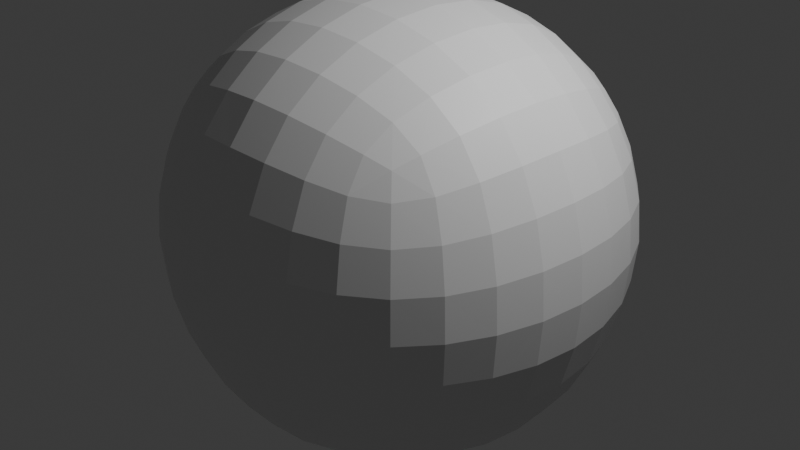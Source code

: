 # Source: collision2.blend  (saved by Blender 4.3.32; exported with 4.5.12 LTS)
import bpy
from mathutils import Matrix  # noqa: F401  (used for matrix-valued properties, if any)

bpy.ops.wm.read_factory_settings(use_empty=True)
scene = bpy.context.scene
scene.name = 'Scene'

# ---- collections
col_collection = bpy.data.collections.new('Collection'); scene.collection.children.link(col_collection)

# ---- materials (node trees are filled in below, after node groups)
mat_material = bpy.data.materials.new('Material')
mat_material.alpha_threshold = 0.0
mat_material.roughness = 0.5
mat_material.line_color = (0.0, 0.0, 0.0, 1.0)

# ---- material node trees
mat_material.use_nodes = True; mat_material.node_tree.nodes.clear()
_N = mat_material.node_tree.nodes; _L = mat_material.node_tree.links
n0 = _N.new('ShaderNodeOutputMaterial'); n0.name = 'Material Output'; n0.location = (300, 300)
n1 = _N.new('ShaderNodeBsdfPrincipled'); n1.name = 'Principled BSDF'; n1.location = (10, 300)
n1.inputs[3].default_value = 1.45
_L.new(n1.outputs[0], n0.inputs[0])
n0.is_active_output = True

# ---- world
world_world = bpy.data.worlds.new('World'); scene.world = world_world
world_world.use_nodes = True; world_world.node_tree.nodes.clear()
_N = world_world.node_tree.nodes; _L = world_world.node_tree.links
n0 = _N.new('ShaderNodeOutputWorld'); n0.name = 'World Output'; n0.location = (300, 300)
n1 = _N.new('ShaderNodeBackground'); n1.name = 'Background'; n1.location = (10, 300)
n1.inputs[0].default_value = (0.05088, 0.05088, 0.05088, 1.0)
_L.new(n1.outputs[0], n0.inputs[0])
n0.is_active_output = True
world_world.color = (0.05088, 0.05088, 0.05088)
world_world.sun_shadow_jitter_overblur = 0.0

# ---- cameras
cam_camera = bpy.data.cameras.new('Camera')
cam_camera.clip_end = 100.0
cam_camera.ortho_scale = 7.314

# ---- lights
light_light = bpy.data.lights.new('Light', 'POINT')
light_light.energy = 1000.0
light_light.shadow_soft_size = 0.1

# ---- meshes
me_cube = bpy.data.meshes.new('Cube')
me_cube.from_pydata([(0.5, 0.5, 0.5), (0.5, 0.5, -0.5), (0.5, -0.5, 0.5), (0.5, -0.5, -0.5), (-0.5, 0.5, 0.5), (-0.5, 0.5, -0.5), (-0.5, -0.5, 0.5), (-0.5, -0.5, -0.5), (-0.5351, 0.4188, -0.5351), (-0.5729, 0.2966, -0.5729), (-0.5996, 0.1534, -0.5996), (-0.6096, 9.989e-09, -0.6096), (-0.5996, -0.1534, -0.5996), (-0.5729, -0.2966, -0.5729), (-0.5351, -0.4188, -0.5351), (0.4188, 0.5351, -0.5351), (0.2966, 0.5729, -0.5729), (0.1534, 0.5996, -0.5996), (3.366e-09, 0.6096, -0.6096), (-0.1534, 0.5996, -0.5996), (-0.2966, 0.5729, -0.5729), (-0.4188, 0.5351, -0.5351), (0.5351, 0.5351, 0.4188), (0.5729, 0.5729, 0.2966), (0.5996, 0.5996, 0.1534), (0.6096, 0.6096, 3.366e-09), (0.5996, 0.5996, -0.1534), (0.5729, 0.5729, -0.2966), (0.5351, 0.5351, -0.4188), (-0.5351, -0.5351, -0.4188), (-0.5729, -0.5729, -0.2966), (-0.5996, -0.5996, -0.1534), (-0.6096, -0.6096, -1.187e-09), (-0.5996, -0.5996, 0.1534), (-0.5729, -0.5729, 0.2966), (-0.5351, -0.5351, 0.4188), (0.5351, -0.5351, 0.4188), (0.5729, -0.5729, 0.2966), (0.5996, -0.5996, 0.1534), (0.6096, -0.6096, 3.366e-09), (0.5996, -0.5996, -0.1534), (0.5729, -0.5729, -0.2966), (0.5351, -0.5351, -0.4188), (-0.5351, 0.5351, 0.4188), (-0.5729, 0.5729, 0.2966), (-0.5996, 0.5996, 0.1534), (-0.6096, 0.6096, -1.187e-09), (-0.5996, 0.5996, -0.1534), (-0.5729, 0.5729, -0.2966), (-0.5351, 0.5351, -0.4188), (0.4188, -0.5351, 0.5351), (0.2966, -0.5729, 0.5729), (0.1534, -0.5996, 0.5996), (3.153e-09, -0.6096, 0.6096), (-0.1534, -0.5996, 0.5996), (-0.2966, -0.5729, 0.5729), (-0.4188, -0.5351, 0.5351), (0.5351, 0.4188, 0.5351), (0.5729, 0.2966, 0.5729), (0.5996, 0.1534, 0.5996), (0.6096, 4.085e-09, 0.6096), (0.5996, -0.1534, 0.5996), (0.5729, -0.2966, 0.5729), (0.5351, -0.4188, 0.5351), (-0.4188, -0.5351, -0.5351), (-0.2966, -0.5729, -0.5729), (-0.1534, -0.5996, -0.5996), (-2.538e-09, -0.6096, -0.6096), (0.1534, -0.5996, -0.5996), (0.2966, -0.5729, -0.5729), (0.4188, -0.5351, -0.5351), (-0.5351, -0.4188, 0.5351), (-0.5729, -0.2966, 0.5729), (-0.5996, -0.1534, 0.5996), (-0.6096, 8.638e-09, 0.6096), (-0.5996, 0.1534, 0.5996), (-0.5729, 0.2966, 0.5729), (-0.5351, 0.4188, 0.5351), (-0.4188, 0.5351, 0.5351), (-0.2966, 0.5729, 0.5729), (-0.1534, 0.5996, 0.5996), (-3.469e-09, 0.6096, 0.6096), (0.1534, 0.5996, 0.5996), (0.2966, 0.5729, 0.5729), (0.4188, 0.5351, 0.5351), (0.5351, -0.4188, -0.5351), (0.5729, -0.2966, -0.5729), (0.5996, -0.1534, -0.5996), (0.6096, 7.81e-09, -0.6096), (0.5996, 0.1534, -0.5996), (0.5729, 0.2966, -0.5729), (0.5351, 0.4188, -0.5351), (0.4318, 0.4318, 0.6105), (0.303, 0.4553, 0.6641), (0.1561, 0.4744, 0.698), (4.54e-09, 0.482, 0.7099), (-0.1561, 0.4744, 0.698), (-0.303, 0.4553, 0.6641), (-0.4318, 0.4318, 0.6105), (0.4553, 0.303, 0.6641), (0.3162, 0.3162, 0.729), (0.1619, 0.3281, 0.7684), (6.518e-09, 0.3331, 0.7818), (-0.1619, 0.3281, 0.7684), (-0.3162, 0.3162, 0.729), (-0.4553, 0.303, 0.6641), (0.4744, 0.1561, 0.698), (0.3281, 0.1619, 0.7684), (0.1676, 0.1676, 0.8109), (-3.173e-10, 0.1701, 0.8251), (-0.1676, 0.1676, 0.8109), (-0.3281, 0.1619, 0.7684), (-0.4744, 0.1561, 0.698), (0.482, -8.731e-09, 0.7099), (0.3331, -4.658e-09, 0.7818), (0.1701, 3.434e-09, 0.8251), (-6.263e-09, 1.257e-08, 0.8395), (-0.1701, 7.165e-09, 0.8251), (-0.3331, 3.307e-09, 0.7818), (-0.482, 3.874e-09, 0.7099), (0.4744, -0.1561, 0.698), (0.3281, -0.1619, 0.7684), (0.1676, -0.1676, 0.8109), (-1.194e-08, -0.1701, 0.8251), (-0.1676, -0.1676, 0.8109), (-0.3281, -0.1619, 0.7684), (-0.4744, -0.1561, 0.698), (0.4553, -0.303, 0.6641), (0.3162, -0.3162, 0.729), (0.1619, -0.3281, 0.7684), (-1.263e-08, -0.3331, 0.7818), (-0.1619, -0.3281, 0.7684), (-0.3162, -0.3162, 0.729), (-0.4553, -0.303, 0.6641), (0.4318, -0.4318, 0.6105), (0.303, -0.4553, 0.6641), (0.1561, -0.4744, 0.698), (-4.612e-09, -0.482, 0.7099), (-0.1561, -0.4744, 0.698), (-0.303, -0.4553, 0.6641), (-0.4318, -0.4318, 0.6105), (0.4318, -0.6105, -0.4318), (0.4553, -0.6641, -0.303), (0.4744, -0.698, -0.1561), (0.482, -0.7099, -5.821e-09), (0.4744, -0.698, 0.1561), (0.4553, -0.6641, 0.303), (0.4318, -0.6105, 0.4318), (0.303, -0.6641, -0.4553), (0.3162, -0.729, -0.3162), (0.3281, -0.7684, -0.1619), (0.3331, -0.7818, -7.449e-09), (0.3281, -0.7684, 0.1619), (0.3162, -0.729, 0.3162), (0.303, -0.6641, 0.4553), (0.1561, -0.698, -0.4744), (0.1619, -0.7684, -0.3281), (0.1676, -0.8109, -0.1676), (0.1701, -0.8251, 2.138e-10), (0.1676, -0.8109, 0.1676), (0.1619, -0.7684, 0.3281), (0.1561, -0.698, 0.4744), (-8.149e-09, -0.7099, -0.482), (-9.315e-09, -0.7818, -0.3331), (7.263e-09, -0.8251, -0.1701), (1.34e-08, -0.8395, 5.436e-09), (1.332e-08, -0.8251, 0.1701), (1.159e-08, -0.7818, 0.3331), (8.065e-09, -0.7099, 0.482), (-0.1561, -0.698, -0.4744), (-0.1619, -0.7684, -0.3281), (-0.1676, -0.8109, -0.1676), (-0.1701, -0.8251, 7.736e-09), (-0.1676, -0.8109, 0.1676), (-0.1619, -0.7684, 0.3281), (-0.1561, -0.698, 0.4744), (-0.303, -0.6641, -0.4553), (-0.3162, -0.729, -0.3162), (-0.3281, -0.7684, -0.1619), (-0.3331, -0.7818, 6.937e-09), (-0.3281, -0.7684, 0.1619), (-0.3162, -0.729, 0.3162), (-0.303, -0.6641, 0.4553), (-0.4318, -0.6105, -0.4318), (-0.4553, -0.6641, -0.303), (-0.4744, -0.698, -0.1561), (-0.482, -0.7099, 1.365e-09), (-0.4744, -0.698, 0.1561), (-0.4553, -0.6641, 0.303), (-0.4318, -0.6105, 0.4318), (-0.6105, -0.4318, -0.4318), (-0.6641, -0.4553, -0.303), (-0.698, -0.4744, -0.1561), (-0.7099, -0.482, -8.265e-09), (-0.698, -0.4744, 0.1561), (-0.6641, -0.4553, 0.303), (-0.6105, -0.4318, 0.4318), (-0.6641, -0.303, -0.4553), (-0.729, -0.3162, -0.3162), (-0.7684, -0.3281, -0.1619), (-0.7818, -0.3331, -1.024e-08), (-0.7684, -0.3281, 0.1619), (-0.729, -0.3162, 0.3162), (-0.6641, -0.303, 0.4553), (-0.698, -0.1561, -0.4744), (-0.7684, -0.1619, -0.3281), (-0.8109, -0.1676, -0.1676), (-0.8251, -0.1701, -3.408e-09), (-0.8109, -0.1676, 0.1676), (-0.7684, -0.1619, 0.3281), (-0.698, -0.1561, 0.4744), (-0.7099, 2.305e-08, -0.482), (-0.7818, 2.422e-08, -0.3331), (-0.8251, 1.519e-08, -0.1701), (-0.8395, 9.782e-09, 6.263e-09), (-0.8251, 7.736e-09, 0.1701), (-0.7818, 4.182e-10, 0.3331), (-0.7099, 3.577e-09, 0.482), (-0.698, 0.1561, -0.4744), (-0.7684, 0.1619, -0.3281), (-0.8109, 0.1676, -0.1676), (-0.8251, 0.1701, 1.018e-08), (-0.8109, 0.1676, 0.1676), (-0.7684, 0.1619, 0.3281), (-0.698, 0.1561, 0.4744), (-0.6641, 0.303, -0.4553), (-0.729, 0.3162, -0.3162), (-0.7684, 0.3281, -0.1619), (-0.7818, 0.3331, 9.731e-09), (-0.7684, 0.3281, 0.1619), (-0.729, 0.3162, 0.3162), (-0.6641, 0.303, 0.4553), (-0.6105, 0.4318, -0.4318), (-0.6641, 0.4553, -0.303), (-0.698, 0.4744, -0.1561), (-0.7099, 0.482, 5.09e-09), (-0.698, 0.4744, 0.1561), (-0.6641, 0.4553, 0.303), (-0.6105, 0.4318, 0.4318), (-0.4318, 0.4318, -0.6105), (-0.303, 0.4553, -0.6641), (-0.1561, 0.4744, -0.698), (-6.053e-09, 0.482, -0.7099), (0.1561, 0.4744, -0.698), (0.303, 0.4553, -0.6641), (0.4318, 0.4318, -0.6105), (-0.4553, 0.303, -0.6641), (-0.3162, 0.3162, -0.729), (-0.1619, 0.3281, -0.7684), (-9.312e-09, 0.3331, -0.7818), (0.1619, 0.3281, -0.7684), (0.3162, 0.3162, -0.729), (0.4553, 0.303, -0.6641), (-0.4744, 0.1561, -0.698), (-0.3281, 0.1619, -0.7684), (-0.1676, 0.1676, -0.8109), (-5.141e-09, 0.1701, -0.8251), (0.1676, 0.1676, -0.8109), (0.3281, 0.1619, -0.7684), (0.4744, 0.1561, -0.698), (-0.482, -3.143e-09, -0.7099), (-0.3331, -1.211e-08, -0.7818), (-0.1701, -7.638e-09, -0.8251), (-1.523e-10, -1.503e-09, -0.8395), (0.1701, 2.147e-09, -0.8251), (0.3331, 7.86e-09, -0.7818), (0.482, 1.169e-08, -0.7099), (-0.4744, -0.1561, -0.698), (-0.3281, -0.1619, -0.7684), (-0.1676, -0.1676, -0.8109), (9.598e-09, -0.1701, -0.8251), (0.1676, -0.1676, -0.8109), (0.3281, -0.1619, -0.7684), (0.4744, -0.1561, -0.698), (-0.4553, -0.303, -0.6641), (-0.3162, -0.3162, -0.729), (-0.1619, -0.3281, -0.7684), (1.439e-08, -0.3331, -0.7818), (0.1619, -0.3281, -0.7684), (0.3162, -0.3162, -0.729), (0.4553, -0.303, -0.6641), (-0.4318, -0.4318, -0.6105), (-0.303, -0.4553, -0.6641), (-0.1561, -0.4744, -0.698), (8.803e-09, -0.482, -0.7099), (0.1561, -0.4744, -0.698), (0.303, -0.4553, -0.6641), (0.4318, -0.4318, -0.6105), (0.6105, 0.4318, -0.4318), (0.6641, 0.4553, -0.303), (0.698, 0.4744, -0.1561), (0.7099, 0.482, -6.053e-09), (0.698, 0.4744, 0.1561), (0.6641, 0.4553, 0.303), (0.6105, 0.4318, 0.4318), (0.6641, 0.303, -0.4553), (0.729, 0.3162, -0.3162), (0.7684, 0.3281, -0.1619), (0.7818, 0.3331, -9.312e-09), (0.7684, 0.3281, 0.1619), (0.729, 0.3162, 0.3162), (0.6641, 0.303, 0.4553), (0.698, 0.1561, -0.4744), (0.7684, 0.1619, -0.3281), (0.8109, 0.1676, -0.1676), (0.8251, 0.1701, -5.141e-09), (0.8109, 0.1676, 0.1676), (0.7684, 0.1619, 0.3281), (0.698, 0.1561, 0.4744), (0.7099, -8.731e-09, -0.482), (0.7818, -8.383e-09, -0.3331), (0.8251, 3.537e-09, -0.1701), (0.8395, 1.34e-08, -1.523e-10), (0.8251, 1.332e-08, 0.1701), (0.7818, 1.159e-08, 0.3331), (0.7099, 7.961e-09, 0.482), (0.698, -0.1561, -0.4744), (0.7684, -0.1619, -0.3281), (0.8109, -0.1676, -0.1676), (0.8251, -0.1701, 9.598e-09), (0.8109, -0.1676, 0.1676), (0.7684, -0.1619, 0.3281), (0.698, -0.1561, 0.4744), (0.6641, -0.303, -0.4553), (0.729, -0.3162, -0.3162), (0.7684, -0.3281, -0.1619), (0.7818, -0.3331, 1.439e-08), (0.7684, -0.3281, 0.1619), (0.729, -0.3162, 0.3162), (0.6641, -0.303, 0.4553), (0.6105, -0.4318, -0.4318), (0.6641, -0.4553, -0.303), (0.698, -0.4744, -0.1561), (0.7099, -0.482, 8.919e-09), (0.698, -0.4744, 0.1561), (0.6641, -0.4553, 0.303), (0.6105, -0.4318, 0.4318), (-0.4318, 0.6105, -0.4318), (-0.4553, 0.6641, -0.303), (-0.4744, 0.698, -0.1561), (-0.482, 0.7099, -8.265e-09), (-0.4744, 0.698, 0.1561), (-0.4553, 0.6641, 0.303), (-0.4318, 0.6105, 0.4318), (-0.303, 0.6641, -0.4553), (-0.3162, 0.729, -0.3162), (-0.3281, 0.7684, -0.1619), (-0.3331, 0.7818, -1.024e-08), (-0.3281, 0.7684, 0.1619), (-0.3162, 0.729, 0.3162), (-0.303, 0.6641, 0.4553), (-0.1561, 0.698, -0.4744), (-0.1619, 0.7684, -0.3281), (-0.1676, 0.8109, -0.1676), (-0.1701, 0.8251, -3.279e-09), (-0.1676, 0.8109, 0.1676), (-0.1619, 0.7684, 0.3281), (-0.1561, 0.698, 0.4744), (1.804e-08, 0.7099, -0.482), (2.328e-08, 0.7818, -0.3331), (1.881e-08, 0.8251, -0.1701), (8.954e-09, 0.8395, 7.298e-09), (5.304e-09, 0.8251, 0.1701), (-4.135e-09, 0.7818, 0.3331), (-4.339e-09, 0.7099, 0.482), (0.1561, 0.698, -0.4744), (0.1619, 0.7684, -0.3281), (0.1676, 0.8109, -0.1676), (0.1701, 0.8251, 1.519e-08), (0.1676, 0.8109, 0.1676), (0.1619, 0.7684, 0.3281), (0.1561, 0.698, 0.4744), (0.303, 0.6641, -0.4553), (0.3162, 0.729, -0.3162), (0.3281, 0.7684, -0.1619), (0.3331, 0.7818, 1.811e-08), (0.3281, 0.7684, 0.1619), (0.3162, 0.729, 0.3162), (0.303, 0.6641, 0.4553), (0.4318, 0.6105, -0.4318), (0.4553, 0.6641, -0.303), (0.4744, 0.698, -0.1561), (0.482, 0.7099, 8.919e-09), (0.4744, 0.698, 0.1561), (0.4553, 0.6641, 0.303), (0.4318, 0.6105, 0.4318)], [], [(92, 100, 99), (93, 101, 100), (94, 102, 101), (96, 102, 95), (97, 103, 96), (98, 104, 97), (99, 107, 106), (100, 108, 107), (101, 109, 108), (103, 109, 102), (104, 110, 103), (105, 111, 104), (106, 114, 113), (107, 115, 114), (108, 116, 115), (110, 116, 109), (111, 117, 110), (112, 118, 111), (114, 120, 113), (115, 121, 114), (116, 122, 115), (116, 124, 123), (117, 125, 124), (118, 126, 125), (121, 127, 120), (122, 128, 121), (123, 129, 122), (123, 131, 130), (124, 132, 131), (125, 133, 132), (128, 134, 127), (129, 135, 128), (130, 136, 129), (130, 138, 137), (131, 139, 138), (132, 140, 139), (0, 92, 57), (84, 93, 92), (83, 94, 93), (82, 95, 94), (80, 95, 81), (79, 96, 80), (78, 97, 79), (4, 98, 78), (77, 105, 98), (76, 112, 105), (75, 119, 112), (119, 73, 126), (126, 72, 133), (133, 71, 140), (140, 6, 56), (139, 56, 55), (138, 55, 54), (137, 54, 53), (137, 52, 136), (136, 51, 135), (135, 50, 134), (134, 2, 63), (127, 63, 62), (120, 62, 61), (113, 61, 60), (59, 113, 60), (58, 106, 59), (57, 99, 58), (141, 149, 148), (142, 150, 149), (143, 151, 150), (145, 151, 144), (146, 152, 145), (147, 153, 146), (148, 156, 155), (149, 157, 156), (150, 158, 157), (152, 158, 151), (153, 159, 152), (154, 160, 153), (155, 163, 162), (156, 164, 163), (157, 165, 164), (159, 165, 158), (160, 166, 159), (161, 167, 160), (163, 169, 162), (164, 170, 163), (165, 171, 164), (165, 173, 172), (166, 174, 173), (167, 175, 174), (170, 176, 169), (171, 177, 170), (172, 178, 171), (172, 180, 179), (173, 181, 180), (174, 182, 181), (177, 183, 176), (178, 184, 177), (179, 185, 178), (179, 187, 186), (180, 188, 187), (181, 189, 188), (3, 141, 70), (42, 142, 141), (41, 143, 142), (40, 144, 143), (38, 144, 39), (37, 145, 38), (36, 146, 37), (2, 147, 36), (50, 154, 147), (51, 161, 154), (52, 168, 161), (168, 54, 175), (175, 55, 182), (182, 56, 189), (189, 6, 35), (188, 35, 34), (187, 34, 33), (186, 33, 32), (186, 31, 185), (185, 30, 184), (184, 29, 183), (183, 7, 64), (176, 64, 65), (169, 65, 66), (162, 66, 67), (68, 162, 67), (69, 155, 68), (70, 148, 69), (190, 198, 197), (191, 199, 198), (192, 200, 199), (194, 200, 193), (195, 201, 194), (196, 202, 195), (197, 205, 204), (198, 206, 205), (199, 207, 206), (201, 207, 200), (202, 208, 201), (203, 209, 202), (204, 212, 211), (205, 213, 212), (206, 214, 213), (208, 214, 207), (209, 215, 208), (210, 216, 209), (212, 218, 211), (213, 219, 212), (214, 220, 213), (214, 222, 221), (215, 223, 222), (216, 224, 223), (219, 225, 218), (220, 226, 219), (221, 227, 220), (221, 229, 228), (222, 230, 229), (223, 231, 230), (226, 232, 225), (227, 233, 226), (228, 234, 227), (228, 236, 235), (229, 237, 236), (230, 238, 237), (7, 190, 14), (29, 191, 190), (30, 192, 191), (31, 193, 192), (33, 193, 32), (34, 194, 33), (35, 195, 34), (6, 196, 35), (71, 203, 196), (72, 210, 203), (73, 217, 210), (217, 75, 224), (224, 76, 231), (231, 77, 238), (238, 4, 43), (237, 43, 44), (236, 44, 45), (235, 45, 46), (235, 47, 234), (234, 48, 233), (233, 49, 232), (232, 5, 8), (225, 8, 9), (218, 9, 10), (211, 10, 11), (12, 211, 11), (13, 204, 12), (14, 197, 13), (239, 247, 246), (240, 248, 247), (241, 249, 248), (243, 249, 242), (244, 250, 243), (245, 251, 244), (246, 254, 253), (247, 255, 254), (248, 256, 255), (250, 256, 249), (251, 257, 250), (252, 258, 251), (253, 261, 260), (254, 262, 261), (255, 263, 262), (257, 263, 256), (258, 264, 257), (259, 265, 258), (261, 267, 260), (262, 268, 261), (263, 269, 262), (263, 271, 270), (264, 272, 271), (265, 273, 272), (268, 274, 267), (269, 275, 268), (270, 276, 269), (270, 278, 277), (271, 279, 278), (272, 280, 279), (275, 281, 274), (276, 282, 275), (277, 283, 276), (277, 285, 284), (278, 286, 285), (279, 287, 286), (5, 239, 8), (21, 240, 239), (20, 241, 240), (19, 242, 241), (17, 242, 18), (16, 243, 17), (15, 244, 16), (1, 245, 15), (91, 252, 245), (90, 259, 252), (89, 266, 259), (266, 87, 273), (273, 86, 280), (280, 85, 287), (287, 3, 70), (286, 70, 69), (285, 69, 68), (284, 68, 67), (284, 66, 283), (283, 65, 282), (282, 64, 281), (281, 7, 14), (274, 14, 13), (267, 13, 12), (260, 12, 11), (10, 260, 11), (9, 253, 10), (8, 246, 9), (288, 296, 295), (289, 297, 296), (290, 298, 297), (292, 298, 291), (293, 299, 292), (294, 300, 293), (295, 303, 302), (296, 304, 303), (297, 305, 304), (299, 305, 298), (300, 306, 299), (301, 307, 300), (302, 310, 309), (303, 311, 310), (304, 312, 311), (306, 312, 305), (307, 313, 306), (308, 314, 307), (310, 316, 309), (311, 317, 310), (312, 318, 311), (312, 320, 319), (313, 321, 320), (314, 322, 321), (317, 323, 316), (318, 324, 317), (319, 325, 318), (319, 327, 326), (320, 328, 327), (321, 329, 328), (324, 330, 323), (325, 331, 324), (326, 332, 325), (326, 334, 333), (327, 335, 334), (328, 336, 335), (1, 288, 91), (28, 289, 288), (27, 290, 289), (26, 291, 290), (24, 291, 25), (23, 292, 24), (22, 293, 23), (0, 294, 22), (57, 301, 294), (58, 308, 301), (59, 315, 308), (315, 61, 322), (322, 62, 329), (329, 63, 336), (336, 2, 36), (335, 36, 37), (334, 37, 38), (333, 38, 39), (333, 40, 332), (332, 41, 331), (331, 42, 330), (330, 3, 85), (323, 85, 86), (316, 86, 87), (309, 87, 88), (89, 309, 88), (90, 302, 89), (91, 295, 90), (337, 345, 344), (338, 346, 345), (339, 347, 346), (341, 347, 340), (342, 348, 341), (343, 349, 342), (344, 352, 351), (345, 353, 352), (346, 354, 353), (348, 354, 347), (349, 355, 348), (350, 356, 349), (351, 359, 358), (352, 360, 359), (353, 361, 360), (355, 361, 354), (356, 362, 355), (357, 363, 356), (359, 365, 358), (360, 366, 359), (361, 367, 360), (361, 369, 368), (362, 370, 369), (363, 371, 370), (366, 372, 365), (367, 373, 366), (368, 374, 367), (368, 376, 375), (369, 377, 376), (370, 378, 377), (373, 379, 372), (374, 380, 373), (375, 381, 374), (375, 383, 382), (376, 384, 383), (377, 385, 384), (5, 337, 21), (49, 338, 337), (48, 339, 338), (47, 340, 339), (45, 340, 46), (44, 341, 45), (43, 342, 44), (4, 343, 43), (78, 350, 343), (79, 357, 350), (80, 364, 357), (364, 82, 371), (371, 83, 378), (378, 84, 385), (385, 0, 22), (384, 22, 23), (383, 23, 24), (382, 24, 25), (382, 26, 381), (381, 27, 380), (380, 28, 379), (379, 1, 15), (372, 15, 16), (365, 16, 17), (358, 17, 18), (19, 358, 18), (20, 351, 19), (21, 344, 20), (92, 93, 100), (93, 94, 101), (94, 95, 102), (96, 103, 102), (97, 104, 103), (98, 105, 104), (99, 100, 107), (100, 101, 108), (101, 102, 109), (103, 110, 109), (104, 111, 110), (105, 112, 111), (106, 107, 114), (107, 108, 115), (108, 109, 116), (110, 117, 116), (111, 118, 117), (112, 119, 118), (114, 121, 120), (115, 122, 121), (116, 123, 122), (116, 117, 124), (117, 118, 125), (118, 119, 126), (121, 128, 127), (122, 129, 128), (123, 130, 129), (123, 124, 131), (124, 125, 132), (125, 126, 133), (128, 135, 134), (129, 136, 135), (130, 137, 136), (130, 131, 138), (131, 132, 139), (132, 133, 140), (0, 84, 92), (84, 83, 93), (83, 82, 94), (82, 81, 95), (80, 96, 95), (79, 97, 96), (78, 98, 97), (4, 77, 98), (77, 76, 105), (76, 75, 112), (75, 74, 119), (119, 74, 73), (126, 73, 72), (133, 72, 71), (140, 71, 6), (139, 140, 56), (138, 139, 55), (137, 138, 54), (137, 53, 52), (136, 52, 51), (135, 51, 50), (134, 50, 2), (127, 134, 63), (120, 127, 62), (113, 120, 61), (59, 106, 113), (58, 99, 106), (57, 92, 99), (141, 142, 149), (142, 143, 150), (143, 144, 151), (145, 152, 151), (146, 153, 152), (147, 154, 153), (148, 149, 156), (149, 150, 157), (150, 151, 158), (152, 159, 158), (153, 160, 159), (154, 161, 160), (155, 156, 163), (156, 157, 164), (157, 158, 165), (159, 166, 165), (160, 167, 166), (161, 168, 167), (163, 170, 169), (164, 171, 170), (165, 172, 171), (165, 166, 173), (166, 167, 174), (167, 168, 175), (170, 177, 176), (171, 178, 177), (172, 179, 178), (172, 173, 180), (173, 174, 181), (174, 175, 182), (177, 184, 183), (178, 185, 184), (179, 186, 185), (179, 180, 187), (180, 181, 188), (181, 182, 189), (3, 42, 141), (42, 41, 142), (41, 40, 143), (40, 39, 144), (38, 145, 144), (37, 146, 145), (36, 147, 146), (2, 50, 147), (50, 51, 154), (51, 52, 161), (52, 53, 168), (168, 53, 54), (175, 54, 55), (182, 55, 56), (189, 56, 6), (188, 189, 35), (187, 188, 34), (186, 187, 33), (186, 32, 31), (185, 31, 30), (184, 30, 29), (183, 29, 7), (176, 183, 64), (169, 176, 65), (162, 169, 66), (68, 155, 162), (69, 148, 155), (70, 141, 148), (190, 191, 198), (191, 192, 199), (192, 193, 200), (194, 201, 200), (195, 202, 201), (196, 203, 202), (197, 198, 205), (198, 199, 206), (199, 200, 207), (201, 208, 207), (202, 209, 208), (203, 210, 209), (204, 205, 212), (205, 206, 213), (206, 207, 214), (208, 215, 214), (209, 216, 215), (210, 217, 216), (212, 219, 218), (213, 220, 219), (214, 221, 220), (214, 215, 222), (215, 216, 223), (216, 217, 224), (219, 226, 225), (220, 227, 226), (221, 228, 227), (221, 222, 229), (222, 223, 230), (223, 224, 231), (226, 233, 232), (227, 234, 233), (228, 235, 234), (228, 229, 236), (229, 230, 237), (230, 231, 238), (7, 29, 190), (29, 30, 191), (30, 31, 192), (31, 32, 193), (33, 194, 193), (34, 195, 194), (35, 196, 195), (6, 71, 196), (71, 72, 203), (72, 73, 210), (73, 74, 217), (217, 74, 75), (224, 75, 76), (231, 76, 77), (238, 77, 4), (237, 238, 43), (236, 237, 44), (235, 236, 45), (235, 46, 47), (234, 47, 48), (233, 48, 49), (232, 49, 5), (225, 232, 8), (218, 225, 9), (211, 218, 10), (12, 204, 211), (13, 197, 204), (14, 190, 197), (239, 240, 247), (240, 241, 248), (241, 242, 249), (243, 250, 249), (244, 251, 250), (245, 252, 251), (246, 247, 254), (247, 248, 255), (248, 249, 256), (250, 257, 256), (251, 258, 257), (252, 259, 258), (253, 254, 261), (254, 255, 262), (255, 256, 263), (257, 264, 263), (258, 265, 264), (259, 266, 265), (261, 268, 267), (262, 269, 268), (263, 270, 269), (263, 264, 271), (264, 265, 272), (265, 266, 273), (268, 275, 274), (269, 276, 275), (270, 277, 276), (270, 271, 278), (271, 272, 279), (272, 273, 280), (275, 282, 281), (276, 283, 282), (277, 284, 283), (277, 278, 285), (278, 279, 286), (279, 280, 287), (5, 21, 239), (21, 20, 240), (20, 19, 241), (19, 18, 242), (17, 243, 242), (16, 244, 243), (15, 245, 244), (1, 91, 245), (91, 90, 252), (90, 89, 259), (89, 88, 266), (266, 88, 87), (273, 87, 86), (280, 86, 85), (287, 85, 3), (286, 287, 70), (285, 286, 69), (284, 285, 68), (284, 67, 66), (283, 66, 65), (282, 65, 64), (281, 64, 7), (274, 281, 14), (267, 274, 13), (260, 267, 12), (10, 253, 260), (9, 246, 253), (8, 239, 246), (288, 289, 296), (289, 290, 297), (290, 291, 298), (292, 299, 298), (293, 300, 299), (294, 301, 300), (295, 296, 303), (296, 297, 304), (297, 298, 305), (299, 306, 305), (300, 307, 306), (301, 308, 307), (302, 303, 310), (303, 304, 311), (304, 305, 312), (306, 313, 312), (307, 314, 313), (308, 315, 314), (310, 317, 316), (311, 318, 317), (312, 319, 318), (312, 313, 320), (313, 314, 321), (314, 315, 322), (317, 324, 323), (318, 325, 324), (319, 326, 325), (319, 320, 327), (320, 321, 328), (321, 322, 329), (324, 331, 330), (325, 332, 331), (326, 333, 332), (326, 327, 334), (327, 328, 335), (328, 329, 336), (1, 28, 288), (28, 27, 289), (27, 26, 290), (26, 25, 291), (24, 292, 291), (23, 293, 292), (22, 294, 293), (0, 57, 294), (57, 58, 301), (58, 59, 308), (59, 60, 315), (315, 60, 61), (322, 61, 62), (329, 62, 63), (336, 63, 2), (335, 336, 36), (334, 335, 37), (333, 334, 38), (333, 39, 40), (332, 40, 41), (331, 41, 42), (330, 42, 3), (323, 330, 85), (316, 323, 86), (309, 316, 87), (89, 302, 309), (90, 295, 302), (91, 288, 295), (337, 338, 345), (338, 339, 346), (339, 340, 347), (341, 348, 347), (342, 349, 348), (343, 350, 349), (344, 345, 352), (345, 346, 353), (346, 347, 354), (348, 355, 354), (349, 356, 355), (350, 357, 356), (351, 352, 359), (352, 353, 360), (353, 354, 361), (355, 362, 361), (356, 363, 362), (357, 364, 363), (359, 366, 365), (360, 367, 366), (361, 368, 367), (361, 362, 369), (362, 363, 370), (363, 364, 371), (366, 373, 372), (367, 374, 373), (368, 375, 374), (368, 369, 376), (369, 370, 377), (370, 371, 378), (373, 380, 379), (374, 381, 380), (375, 382, 381), (375, 376, 383), (376, 377, 384), (377, 378, 385), (5, 49, 337), (49, 48, 338), (48, 47, 339), (47, 46, 340), (45, 341, 340), (44, 342, 341), (43, 343, 342), (4, 78, 343), (78, 79, 350), (79, 80, 357), (80, 81, 364), (364, 81, 82), (371, 82, 83), (378, 83, 84), (385, 84, 0), (384, 385, 22), (383, 384, 23), (382, 383, 24), (382, 25, 26), (381, 26, 27), (380, 27, 28), (379, 28, 1), (372, 379, 15), (365, 372, 16), (358, 365, 17), (19, 351, 358), (20, 344, 351), (21, 337, 344)])
_uv = me_cube.uv_layers.new(name='UVMap')
_uv.uv.foreach_set('vector', [0.6563, 0.5313, 0.6875, 0.5625, 0.6563, 0.5625, 0.6875, 0.5313, 0.7188, 0.5625, 0.6875, 0.5625, 0.7188, 0.5313, 0.75, 0.5625, 0.7188, 0.5625, 0.7813, 0.5313, 0.75, 0.5625, 0.75, 0.5313, 0.8125, 0.5313, 0.7813, 0.5625, 0.7813, 0.5313, 0.8438, 0.5313, 0.8125, 0.5625, 0.8125, 0.5313, 0.6563, 0.5625, 0.6875, 0.5938, 0.6563, 0.5938, 0.6875, 0.5625, 0.7188, 0.5938, 0.6875, 0.5938, 0.7188, 0.5625, 0.75, 0.5938, 0.7188, 0.5938, 0.7813, 0.5625, 0.75, 0.5938, 0.75, 0.5625, 0.8125, 0.5625, 0.7813, 0.5938, 0.7813, 0.5625, 0.8438, 0.5625, 0.8125, 0.5938, 0.8125, 0.5625, 0.6563, 0.5938, 0.6875, 0.625, 0.6563, 0.625, 0.6875, 0.5938, 0.7188, 0.625, 0.6875, 0.625, 0.7188, 0.5938, 0.75, 0.625, 0.7188, 0.625, 0.7813, 0.5938, 0.75, 0.625, 0.75, 0.5938, 0.8125, 0.5938, 0.7813, 0.625, 0.7813, 0.5938, 0.8438, 0.5938, 0.8125, 0.625, 0.8125, 0.5938, 0.6875, 0.625, 0.6563, 0.6563, 0.6563, 0.625, 0.7188, 0.625, 0.6875, 0.6563, 0.6875, 0.625, 0.75, 0.625, 0.7188, 0.6563, 0.7188, 0.625, 0.75, 0.625, 0.7813, 0.6563, 0.75, 0.6563, 0.7813, 0.625, 0.8125, 0.6563, 0.7813, 0.6563, 0.8125, 0.625, 0.8438, 0.6562, 0.8125, 0.6563, 0.6875, 0.6563, 0.6563, 0.6875, 0.6563, 0.6563, 0.7188, 0.6563, 0.6875, 0.6875, 0.6875, 0.6563, 0.75, 0.6563, 0.7188, 0.6875, 0.7188, 0.6563, 0.75, 0.6563, 0.7813, 0.6875, 0.75, 0.6875, 0.7813, 0.6563, 0.8125, 0.6875, 0.7813, 0.6875, 0.8125, 0.6563, 0.8438, 0.6875, 0.8125, 0.6875, 0.6875, 0.6875, 0.6563, 0.7188, 0.6563, 0.6875, 0.7188, 0.6875, 0.6875, 0.7188, 0.6875, 0.6875, 0.75, 0.6875, 0.7188, 0.7188, 0.7188, 0.6875, 0.75, 0.6875, 0.7813, 0.7188, 0.75, 0.7188, 0.7813, 0.6875, 0.8125, 0.7188, 0.7813, 0.7188, 0.8125, 0.6875, 0.8438, 0.7188, 0.8125, 0.7188, 0.625, 0.5, 0.6563, 0.5313, 0.625, 0.5313, 0.6563, 0.5, 0.6875, 0.5313, 0.6563, 0.5313, 0.6875, 0.5, 0.7188, 0.5313, 0.6875, 0.5313, 0.7188, 0.5, 0.75, 0.5313, 0.7188, 0.5313, 0.7813, 0.5, 0.75, 0.5313, 0.75, 0.5, 0.8125, 0.5, 0.7813, 0.5313, 0.7813, 0.5, 0.8438, 0.5, 0.8125, 0.5313, 0.8125, 0.5, 0.875, 0.5, 0.8438, 0.5313, 0.8438, 0.5, 0.875, 0.5313, 0.8438, 0.5625, 0.8438, 0.5313, 0.875, 0.5625, 0.8438, 0.5938, 0.8438, 0.5625, 0.875, 0.5938, 0.8438, 0.625, 0.8438, 0.5938, 0.8438, 0.625, 0.875, 0.6563, 0.8438, 0.6562, 0.8438, 0.6562, 0.875, 0.6875, 0.8438, 0.6875, 0.8438, 0.6875, 0.875, 0.7188, 0.8438, 0.7188, 0.8438, 0.7188, 0.875, 0.75, 0.8438, 0.75, 0.8125, 0.7188, 0.8438, 0.75, 0.8125, 0.75, 0.7813, 0.7188, 0.8125, 0.75, 0.7813, 0.75, 0.75, 0.7188, 0.7813, 0.75, 0.75, 0.75, 0.75, 0.7188, 0.7188, 0.75, 0.7188, 0.7188, 0.7188, 0.7188, 0.6875, 0.75, 0.6875, 0.7188, 0.6875, 0.7188, 0.6563, 0.75, 0.6563, 0.7188, 0.6563, 0.7188, 0.625, 0.75, 0.625, 0.7188, 0.6563, 0.6875, 0.625, 0.7188, 0.625, 0.6875, 0.6563, 0.6563, 0.625, 0.6875, 0.625, 0.6563, 0.6563, 0.625, 0.625, 0.6563, 0.625, 0.625, 0.625, 0.5938, 0.6563, 0.625, 0.625, 0.625, 0.625, 0.5625, 0.6563, 0.5938, 0.625, 0.5938, 0.625, 0.5313, 0.6563, 0.5625, 0.625, 0.5625, 0.4063, 0.7812, 0.4375, 0.8125, 0.4063, 0.8125, 0.4375, 0.7813, 0.4688, 0.8125, 0.4375, 0.8125, 0.4688, 0.7813, 0.5, 0.8125, 0.4688, 0.8125, 0.5313, 0.7813, 0.5, 0.8125, 0.5, 0.7813, 0.5625, 0.7812, 0.5313, 0.8125, 0.5313, 0.7813, 0.5938, 0.7812, 0.5625, 0.8125, 0.5625, 0.7812, 0.4063, 0.8125, 0.4375, 0.8438, 0.4062, 0.8438, 0.4375, 0.8125, 0.4688, 0.8438, 0.4375, 0.8438, 0.4688, 0.8125, 0.5, 0.8438, 0.4688, 0.8438, 0.5313, 0.8125, 0.5, 0.8438, 0.5, 0.8125, 0.5625, 0.8125, 0.5313, 0.8438, 0.5313, 0.8125, 0.5938, 0.8125, 0.5625, 0.8438, 0.5625, 0.8125, 0.4062, 0.8438, 0.4375, 0.875, 0.4063, 0.875, 0.4375, 0.8438, 0.4688, 0.875, 0.4375, 0.875, 0.4688, 0.8438, 0.5, 0.875, 0.4688, 0.875, 0.5313, 0.8438, 0.5, 0.875, 0.5, 0.8438, 0.5625, 0.8438, 0.5313, 0.875, 0.5313, 0.8438, 0.5938, 0.8438, 0.5625, 0.875, 0.5625, 0.8438, 0.4375, 0.875, 0.4062, 0.9063, 0.4063, 0.875, 0.4688, 0.875, 0.4375, 0.9063, 0.4375, 0.875, 0.5, 0.875, 0.4688, 0.9063, 0.4688, 0.875, 0.5, 0.875, 0.5313, 0.9063, 0.5, 0.9063, 0.5313, 0.875, 0.5625, 0.9063, 0.5313, 0.9063, 0.5625, 0.875, 0.5938, 0.9063, 0.5625, 0.9063, 0.4375, 0.9063, 0.4063, 0.9375, 0.4062, 0.9063, 0.4688, 0.9063, 0.4375, 0.9375, 0.4375, 0.9063, 0.5, 0.9063, 0.4688, 0.9375, 0.4688, 0.9063, 0.5, 0.9063, 0.5313, 0.9375, 0.5, 0.9375, 0.5313, 0.9063, 0.5625, 0.9375, 0.5313, 0.9375, 0.5625, 0.9063, 0.5938, 0.9375, 0.5625, 0.9375, 0.4375, 0.9375, 0.4063, 0.9688, 0.4063, 0.9375, 0.4688, 0.9375, 0.4375, 0.9688, 0.4375, 0.9375, 0.5, 0.9375, 0.4688, 0.9688, 0.4688, 0.9375, 0.5, 0.9375, 0.5312, 0.9688, 0.5, 0.9688, 0.5313, 0.9375, 0.5625, 0.9688, 0.5312, 0.9688, 0.5625, 0.9375, 0.5938, 0.9688, 0.5625, 0.9688, 0.375, 0.75, 0.4063, 0.7812, 0.375, 0.7813, 0.4063, 0.75, 0.4375, 0.7813, 0.4063, 0.7812, 0.4375, 0.75, 0.4688, 0.7813, 0.4375, 0.7813, 0.4688, 0.75, 0.5, 0.7813, 0.4688, 0.7813, 0.5313, 0.75, 0.5, 0.7813, 0.5, 0.75, 0.5625, 0.75, 0.5313, 0.7813, 0.5313, 0.75, 0.5938, 0.75, 0.5625, 0.7812, 0.5625, 0.75, 0.625, 0.75, 0.5938, 0.7812, 0.5938, 0.75, 0.625, 0.7813, 0.5938, 0.8125, 0.5938, 0.7812, 0.625, 0.8125, 0.5938, 0.8438, 0.5938, 0.8125, 0.625, 0.8438, 0.5938, 0.875, 0.5938, 0.8438, 0.5938, 0.875, 0.625, 0.9063, 0.5938, 0.9063, 0.5938, 0.9063, 0.625, 0.9375, 0.5938, 0.9375, 0.5938, 0.9375, 0.625, 0.9688, 0.5938, 0.9688, 0.5938, 0.9688, 0.625, 1.0, 0.5938, 1.0, 0.5625, 0.9688, 0.5938, 1.0, 0.5625, 1.0, 0.5312, 0.9688, 0.5625, 1.0, 0.5312, 1.0, 0.5, 0.9688, 0.5312, 1.0, 0.5, 1.0, 0.5, 0.9688, 0.4688, 1.0, 0.4688, 0.9688, 0.4688, 0.9688, 0.4375, 1.0, 0.4375, 0.9688, 0.4375, 0.9688, 0.4063, 1.0, 0.4063, 0.9688, 0.4063, 0.9688, 0.375, 1.0, 0.375, 0.9688, 0.4063, 0.9375, 0.375, 0.9688, 0.375, 0.9375, 0.4062, 0.9063, 0.375, 0.9375, 0.375, 0.9063, 0.4063, 0.875, 0.375, 0.9063, 0.375, 0.875, 0.375, 0.8438, 0.4063, 0.875, 0.375, 0.875, 0.375, 0.8125, 0.4062, 0.8438, 0.375, 0.8438, 0.375, 0.7813, 0.4063, 0.8125, 0.375, 0.8125, 0.4063, 0.03125, 0.4375, 0.0625, 0.4063, 0.0625, 0.4375, 0.03125, 0.4688, 0.0625, 0.4375, 0.0625, 0.4688, 0.03125, 0.5, 0.0625, 0.4688, 0.0625, 0.5312, 0.03125, 0.5, 0.0625, 0.5, 0.03125, 0.5625, 0.03125, 0.5313, 0.0625, 0.5312, 0.03125, 0.5938, 0.03125, 0.5625, 0.0625, 0.5625, 0.03125, 0.4063, 0.0625, 0.4375, 0.09375, 0.4062, 0.09375, 0.4375, 0.0625, 0.4688, 0.09375, 0.4375, 0.09375, 0.4688, 0.0625, 0.5, 0.09375, 0.4688, 0.09375, 0.5313, 0.0625, 0.5, 0.09375, 0.5, 0.0625, 0.5625, 0.0625, 0.5313, 0.09375, 0.5313, 0.0625, 0.5938, 0.0625, 0.5625, 0.09375, 0.5625, 0.0625, 0.4062, 0.09375, 0.4375, 0.125, 0.4063, 0.125, 0.4375, 0.09375, 0.4688, 0.125, 0.4375, 0.125, 0.4688, 0.09375, 0.5, 0.125, 0.4688, 0.125, 0.5313, 0.09375, 0.5, 0.125, 0.5, 0.09375, 0.5625, 0.09375, 0.5313, 0.125, 0.5313, 0.09375, 0.5938, 0.09375, 0.5625, 0.125, 0.5625, 0.09375, 0.4375, 0.125, 0.4062, 0.1563, 0.4063, 0.125, 0.4688, 0.125, 0.4375, 0.1562, 0.4375, 0.125, 0.5, 0.125, 0.4688, 0.1563, 0.4688, 0.125, 0.5, 0.125, 0.5313, 0.1563, 0.5, 0.1562, 0.5313, 0.125, 0.5625, 0.1562, 0.5313, 0.1563, 0.5625, 0.125, 0.5938, 0.1562, 0.5625, 0.1562, 0.4375, 0.1562, 0.4063, 0.1875, 0.4062, 0.1563, 0.4688, 0.1563, 0.4375, 0.1875, 0.4375, 0.1562, 0.5, 0.1562, 0.4688, 0.1875, 0.4688, 0.1563, 0.5, 0.1562, 0.5313, 0.1875, 0.5, 0.1875, 0.5313, 0.1563, 0.5625, 0.1875, 0.5313, 0.1875, 0.5625, 0.1562, 0.5938, 0.1875, 0.5625, 0.1875, 0.4375, 0.1875, 0.4063, 0.2188, 0.4063, 0.1875, 0.4688, 0.1875, 0.4375, 0.2188, 0.4375, 0.1875, 0.5, 0.1875, 0.4688, 0.2188, 0.4688, 0.1875, 0.5, 0.1875, 0.5313, 0.2188, 0.5, 0.2188, 0.5313, 0.1875, 0.5625, 0.2188, 0.5313, 0.2188, 0.5625, 0.1875, 0.5938, 0.2188, 0.5625, 0.2188, 0.375, 0.0, 0.4063, 0.03125, 0.375, 0.03125, 0.4063, 0.0, 0.4375, 0.03125, 0.4063, 0.03125, 0.4375, 0.0, 0.4688, 0.03125, 0.4375, 0.03125, 0.4688, 0.0, 0.5, 0.03125, 0.4688, 0.03125, 0.5312, 0.0, 0.5, 0.03125, 0.5, 0.0, 0.5625, 0.0, 0.5312, 0.03125, 0.5312, 0.0, 0.5938, 0.0, 0.5625, 0.03125, 0.5625, 0.0, 0.625, 0.0, 0.5938, 0.03125, 0.5938, 0.0, 0.625, 0.03125, 0.5938, 0.0625, 0.5938, 0.03125, 0.625, 0.0625, 0.5938, 0.09375, 0.5938, 0.0625, 0.625, 0.09375, 0.5938, 0.125, 0.5938, 0.09375, 0.5938, 0.125, 0.625, 0.1563, 0.5938, 0.1562, 0.5938, 0.1562, 0.625, 0.1875, 0.5938, 0.1875, 0.5938, 0.1875, 0.625, 0.2188, 0.5938, 0.2188, 0.5938, 0.2188, 0.625, 0.25, 0.5938, 0.25, 0.5625, 0.2188, 0.5938, 0.25, 0.5625, 0.25, 0.5313, 0.2188, 0.5625, 0.25, 0.5313, 0.25, 0.5, 0.2188, 0.5313, 0.25, 0.5, 0.25, 0.5, 0.2188, 0.4688, 0.25, 0.4688, 0.2188, 0.4688, 0.2188, 0.4375, 0.25, 0.4375, 0.2188, 0.4375, 0.2188, 0.4063, 0.25, 0.4063, 0.2188, 0.4063, 0.2188, 0.375, 0.25, 0.375, 0.2188, 0.4063, 0.1875, 0.375, 0.2188, 0.375, 0.1875, 0.4062, 0.1563, 0.375, 0.1875, 0.375, 0.1563, 0.4063, 0.125, 0.375, 0.1563, 0.375, 0.125, 0.375, 0.09375, 0.4063, 0.125, 0.375, 0.125, 0.375, 0.0625, 0.4062, 0.09375, 0.375, 0.09375, 0.375, 0.03125, 0.4063, 0.0625, 0.375, 0.0625, 0.1563, 0.5313, 0.1875, 0.5625, 0.1563, 0.5625, 0.1875, 0.5313, 0.2188, 0.5625, 0.1875, 0.5625, 0.2188, 0.5313, 0.25, 0.5625, 0.2188, 0.5625, 0.2812, 0.5313, 0.25, 0.5625, 0.25, 0.5313, 0.3125, 0.5313, 0.2813, 0.5625, 0.2812, 0.5313, 0.3438, 0.5313, 0.3125, 0.5625, 0.3125, 0.5313, 0.1563, 0.5625, 0.1875, 0.5938, 0.1563, 0.5938, 0.1875, 0.5625, 0.2188, 0.5938, 0.1875, 0.5938, 0.2188, 0.5625, 0.25, 0.5938, 0.2188, 0.5938, 0.2813, 0.5625, 0.25, 0.5938, 0.25, 0.5625, 0.3125, 0.5625, 0.2813, 0.5938, 0.2813, 0.5625, 0.3438, 0.5625, 0.3125, 0.5938, 0.3125, 0.5625, 0.1563, 0.5938, 0.1875, 0.625, 0.1563, 0.625, 0.1875, 0.5938, 0.2188, 0.625, 0.1875, 0.625, 0.2188, 0.5938, 0.25, 0.625, 0.2188, 0.625, 0.2813, 0.5938, 0.25, 0.625, 0.25, 0.5938, 0.3125, 0.5938, 0.2813, 0.625, 0.2813, 0.5938, 0.3438, 0.5938, 0.3125, 0.625, 0.3125, 0.5938, 0.1875, 0.625, 0.1563, 0.6562, 0.1563, 0.625, 0.2188, 0.625, 0.1875, 0.6563, 0.1875, 0.625, 0.25, 0.625, 0.2188, 0.6563, 0.2188, 0.625, 0.25, 0.625, 0.2813, 0.6563, 0.25, 0.6563, 0.2813, 0.625, 0.3125, 0.6563, 0.2813, 0.6563, 0.3125, 0.625, 0.3438, 0.6563, 0.3125, 0.6563, 0.1875, 0.6563, 0.1563, 0.6875, 0.1563, 0.6562, 0.2188, 0.6563, 0.1875, 0.6875, 0.1875, 0.6563, 0.25, 0.6563, 0.2188, 0.6875, 0.2188, 0.6563, 0.25, 0.6563, 0.2813, 0.6875, 0.25, 0.6875, 0.2813, 0.6563, 0.3125, 0.6875, 0.2813, 0.6875, 0.3125, 0.6563, 0.3438, 0.6875, 0.3125, 0.6875, 0.1875, 0.6875, 0.1563, 0.7188, 0.1563, 0.6875, 0.2188, 0.6875, 0.1875, 0.7188, 0.1875, 0.6875, 0.25, 0.6875, 0.2188, 0.7188, 0.2188, 0.6875, 0.25, 0.6875, 0.2812, 0.7188, 0.25, 0.7188, 0.2813, 0.6875, 0.3125, 0.7188, 0.2812, 0.7188, 0.3125, 0.6875, 0.3438, 0.7188, 0.3125, 0.7188, 0.125, 0.5, 0.1563, 0.5313, 0.125, 0.5313, 0.1563, 0.5, 0.1875, 0.5313, 0.1563, 0.5313, 0.1875, 0.5, 0.2188, 0.5313, 0.1875, 0.5313, 0.2188, 0.5, 0.25, 0.5313, 0.2188, 0.5313, 0.2813, 0.5, 0.25, 0.5313, 0.25, 0.5, 0.3125, 0.5, 0.2812, 0.5313, 0.2813, 0.5, 0.3438, 0.5, 0.3125, 0.5313, 0.3125, 0.5, 0.375, 0.5, 0.3438, 0.5313, 0.3438, 0.5, 0.375, 0.5313, 0.3438, 0.5625, 0.3438, 0.5313, 0.375, 0.5625, 0.3438, 0.5938, 0.3438, 0.5625, 0.375, 0.5938, 0.3438, 0.625, 0.3438, 0.5938, 0.3438, 0.625, 0.375, 0.6563, 0.3438, 0.6563, 0.3438, 0.6563, 0.375, 0.6875, 0.3438, 0.6875, 0.3438, 0.6875, 0.375, 0.7188, 0.3438, 0.7188, 0.3438, 0.7188, 0.375, 0.75, 0.3438, 0.75, 0.3125, 0.7188, 0.3438, 0.75, 0.3125, 0.75, 0.2812, 0.7188, 0.3125, 0.75, 0.2813, 0.75, 0.25, 0.7188, 0.2813, 0.75, 0.25, 0.75, 0.25, 0.7188, 0.2188, 0.75, 0.2188, 0.7188, 0.2188, 0.7188, 0.1875, 0.75, 0.1875, 0.7188, 0.1875, 0.7188, 0.1563, 0.75, 0.1563, 0.7188, 0.1563, 0.7188, 0.125, 0.75, 0.125, 0.7188, 0.1563, 0.6875, 0.125, 0.7188, 0.125, 0.6875, 0.1563, 0.6562, 0.125, 0.6875, 0.125, 0.6563, 0.1563, 0.625, 0.125, 0.6563, 0.125, 0.625, 0.125, 0.5938, 0.1563, 0.625, 0.125, 0.625, 0.125, 0.5625, 0.1563, 0.5938, 0.125, 0.5938, 0.125, 0.5313, 0.1563, 0.5625, 0.125, 0.5625, 0.4063, 0.5313, 0.4375, 0.5625, 0.4062, 0.5625, 0.4375, 0.5313, 0.4688, 0.5625, 0.4375, 0.5625, 0.4688, 0.5313, 0.5, 0.5625, 0.4688, 0.5625, 0.5313, 0.5313, 0.5, 0.5625, 0.5, 0.5313, 0.5625, 0.5313, 0.5313, 0.5625, 0.5313, 0.5313, 0.5938, 0.5313, 0.5625, 0.5625, 0.5625, 0.5313, 0.4062, 0.5625, 0.4375, 0.5938, 0.4063, 0.5938, 0.4375, 0.5625, 0.4688, 0.5938, 0.4375, 0.5938, 0.4688, 0.5625, 0.5, 0.5938, 0.4688, 0.5938, 0.5313, 0.5625, 0.5, 0.5938, 0.5, 0.5625, 0.5625, 0.5625, 0.5313, 0.5938, 0.5313, 0.5625, 0.5938, 0.5625, 0.5625, 0.5938, 0.5625, 0.5625, 0.4063, 0.5938, 0.4375, 0.625, 0.4062, 0.625, 0.4375, 0.5938, 0.4688, 0.625, 0.4375, 0.625, 0.4688, 0.5938, 0.5, 0.625, 0.4688, 0.625, 0.5313, 0.5938, 0.5, 0.625, 0.5, 0.5938, 0.5625, 0.5938, 0.5313, 0.625, 0.5313, 0.5938, 0.5938, 0.5938, 0.5625, 0.625, 0.5625, 0.5938, 0.4375, 0.625, 0.4063, 0.6563, 0.4062, 0.625, 0.4688, 0.625, 0.4375, 0.6563, 0.4375, 0.625, 0.5, 0.625, 0.4688, 0.6563, 0.4688, 0.625, 0.5, 0.625, 0.5313, 0.6563, 0.5, 0.6563, 0.5313, 0.625, 0.5625, 0.6563, 0.5313, 0.6563, 0.5625, 0.625, 0.5938, 0.6563, 0.5625, 0.6563, 0.4375, 0.6563, 0.4063, 0.6875, 0.4063, 0.6563, 0.4688, 0.6563, 0.4375, 0.6875, 0.4375, 0.6563, 0.5, 0.6563, 0.4688, 0.6875, 0.4688, 0.6563, 0.5, 0.6563, 0.5313, 0.6875, 0.5, 0.6875, 0.5313, 0.6563, 0.5625, 0.6875, 0.5313, 0.6875, 0.5625, 0.6563, 0.5938, 0.6875, 0.5625, 0.6875, 0.4375, 0.6875, 0.4063, 0.7188, 0.4063, 0.6875, 0.4688, 0.6875, 0.4375, 0.7188, 0.4375, 0.6875, 0.5, 0.6875, 0.4688, 0.7188, 0.4688, 0.6875, 0.5, 0.6875, 0.5313, 0.7188, 0.5, 0.7188, 0.5313, 0.6875, 0.5625, 0.7188, 0.5313, 0.7188, 0.5625, 0.6875, 0.5938, 0.7188, 0.5625, 0.7188, 0.375, 0.5, 0.4063, 0.5313, 0.375, 0.5313, 0.4063, 0.5, 0.4375, 0.5313, 0.4063, 0.5313, 0.4375, 0.5, 0.4688, 0.5313, 0.4375, 0.5313, 0.4688, 0.5, 0.5, 0.5313, 0.4688, 0.5313, 0.5313, 0.5, 0.5, 0.5313, 0.5, 0.5, 0.5625, 0.5, 0.5313, 0.5313, 0.5313, 0.5, 0.5938, 0.5, 0.5625, 0.5313, 0.5625, 0.5, 0.625, 0.5, 0.5938, 0.5313, 0.5938, 0.5, 0.625, 0.5313, 0.5938, 0.5625, 0.5938, 0.5313, 0.625, 0.5625, 0.5938, 0.5938, 0.5938, 0.5625, 0.625, 0.5938, 0.5938, 0.625, 0.5938, 0.5938, 0.5938, 0.625, 0.625, 0.6563, 0.5938, 0.6563, 0.5938, 0.6563, 0.625, 0.6875, 0.5938, 0.6875, 0.5938, 0.6875, 0.625, 0.7188, 0.5938, 0.7188, 0.5938, 0.7188, 0.625, 0.75, 0.5938, 0.75, 0.5625, 0.7188, 0.5938, 0.75, 0.5625, 0.75, 0.5313, 0.7188, 0.5625, 0.75, 0.5313, 0.75, 0.5, 0.7188, 0.5313, 0.75, 0.5, 0.75, 0.5, 0.7188, 0.4688, 0.75, 0.4688, 0.7188, 0.4688, 0.7188, 0.4375, 0.75, 0.4375, 0.7188, 0.4375, 0.7188, 0.4063, 0.75, 0.4063, 0.7188, 0.4063, 0.7188, 0.375, 0.75, 0.375, 0.7188, 0.4063, 0.6875, 0.375, 0.7188, 0.375, 0.6875, 0.4063, 0.6563, 0.375, 0.6875, 0.375, 0.6563, 0.4062, 0.625, 0.375, 0.6563, 0.375, 0.625, 0.375, 0.5938, 0.4062, 0.625, 0.375, 0.625, 0.375, 0.5625, 0.4063, 0.5938, 0.375, 0.5938, 0.375, 0.5313, 0.4062, 0.5625, 0.375, 0.5625, 0.4063, 0.2813, 0.4375, 0.3125, 0.4063, 0.3125, 0.4375, 0.2813, 0.4688, 0.3125, 0.4375, 0.3125, 0.4688, 0.2813, 0.5, 0.3125, 0.4688, 0.3125, 0.5313, 0.2813, 0.5, 0.3125, 0.5, 0.2813, 0.5625, 0.2813, 0.5313, 0.3125, 0.5313, 0.2813, 0.5938, 0.2813, 0.5625, 0.3125, 0.5625, 0.2813, 0.4063, 0.3125, 0.4375, 0.3438, 0.4062, 0.3438, 0.4375, 0.3125, 0.4688, 0.3438, 0.4375, 0.3438, 0.4688, 0.3125, 0.5, 0.3438, 0.4688, 0.3438, 0.5313, 0.3125, 0.5, 0.3438, 0.5, 0.3125, 0.5625, 0.3125, 0.5313, 0.3438, 0.5313, 0.3125, 0.5938, 0.3125, 0.5625, 0.3438, 0.5625, 0.3125, 0.4062, 0.3438, 0.4375, 0.375, 0.4063, 0.375, 0.4375, 0.3438, 0.4688, 0.375, 0.4375, 0.375, 0.4688, 0.3438, 0.5, 0.375, 0.4688, 0.375, 0.5313, 0.3438, 0.5, 0.375, 0.5, 0.3438, 0.5625, 0.3438, 0.5313, 0.375, 0.5313, 0.3438, 0.5938, 0.3438, 0.5625, 0.375, 0.5625, 0.3438, 0.4375, 0.375, 0.4062, 0.4062, 0.4063, 0.375, 0.4688, 0.375, 0.4375, 0.4063, 0.4375, 0.375, 0.5, 0.375, 0.4688, 0.4063, 0.4688, 0.375, 0.5, 0.375, 0.5313, 0.4063, 0.5, 0.4063, 0.5313, 0.375, 0.5625, 0.4063, 0.5313, 0.4063, 0.5625, 0.375, 0.5938, 0.4063, 0.5625, 0.4063, 0.4375, 0.4063, 0.4063, 0.4375, 0.4062, 0.4062, 0.4688, 0.4063, 0.4375, 0.4375, 0.4375, 0.4063, 0.5, 0.4063, 0.4688, 0.4375, 0.4688, 0.4063, 0.5, 0.4063, 0.5313, 0.4375, 0.5, 0.4375, 0.5313, 0.4063, 0.5625, 0.4375, 0.5313, 0.4375, 0.5625, 0.4063, 0.5938, 0.4375, 0.5625, 0.4375, 0.4375, 0.4375, 0.4063, 0.4688, 0.4063, 0.4375, 0.4688, 0.4375, 0.4375, 0.4688, 0.4375, 0.4375, 0.5, 0.4375, 0.4688, 0.4688, 0.4688, 0.4375, 0.5, 0.4375, 0.5313, 0.4688, 0.5, 0.4688, 0.5313, 0.4375, 0.5625, 0.4688, 0.5313, 0.4688, 0.5625, 0.4375, 0.5938, 0.4687, 0.5625, 0.4688, 0.375, 0.25, 0.4063, 0.2813, 0.375, 0.2813, 0.4063, 0.25, 0.4375, 0.2813, 0.4063, 0.2813, 0.4375, 0.25, 0.4688, 0.2813, 0.4375, 0.2813, 0.4688, 0.25, 0.5, 0.2813, 0.4688, 0.2813, 0.5313, 0.25, 0.5, 0.2813, 0.5, 0.25, 0.5625, 0.25, 0.5313, 0.2813, 0.5313, 0.25, 0.5938, 0.25, 0.5625, 0.2813, 0.5625, 0.25, 0.625, 0.25, 0.5938, 0.2813, 0.5938, 0.25, 0.625, 0.2813, 0.5938, 0.3125, 0.5938, 0.2813, 0.625, 0.3125, 0.5938, 0.3438, 0.5938, 0.3125, 0.625, 0.3438, 0.5938, 0.375, 0.5938, 0.3438, 0.5938, 0.375, 0.625, 0.4063, 0.5938, 0.4063, 0.5938, 0.4063, 0.625, 0.4375, 0.5938, 0.4375, 0.5938, 0.4375, 0.625, 0.4688, 0.5938, 0.4687, 0.5938, 0.4687, 0.625, 0.5, 0.5938, 0.5, 0.5625, 0.4688, 0.5938, 0.5, 0.5625, 0.5, 0.5313, 0.4688, 0.5625, 0.5, 0.5313, 0.5, 0.5, 0.4688, 0.5313, 0.5, 0.5, 0.5, 0.5, 0.4688, 0.4688, 0.5, 0.4688, 0.4688, 0.4688, 0.4688, 0.4375, 0.5, 0.4375, 0.4688, 0.4375, 0.4688, 0.4063, 0.5, 0.4063, 0.4688, 0.4063, 0.4688, 0.375, 0.5, 0.375, 0.4688, 0.4063, 0.4375, 0.375, 0.4688, 0.375, 0.4375, 0.4062, 0.4062, 0.375, 0.4375, 0.375, 0.4063, 0.4063, 0.375, 0.375, 0.4063, 0.375, 0.375, 0.375, 0.3438, 0.4063, 0.375, 0.375, 0.375, 0.375, 0.3125, 0.4062, 0.3438, 0.375, 0.3438, 0.375, 0.2813, 0.4063, 0.3125, 0.375, 0.3125, 0.6563, 0.5313, 0.6875, 0.5313, 0.6875, 0.5625, 0.6875, 0.5313, 0.7188, 0.5313, 0.7188, 0.5625, 0.7188, 0.5313, 0.75, 0.5313, 0.75, 0.5625, 0.7813, 0.5313, 0.7813, 0.5625, 0.75, 0.5625, 0.8125, 0.5313, 0.8125, 0.5625, 0.7813, 0.5625, 0.8438, 0.5313, 0.8438, 0.5625, 0.8125, 0.5625, 0.6563, 0.5625, 0.6875, 0.5625, 0.6875, 0.5938, 0.6875, 0.5625, 0.7188, 0.5625, 0.7188, 0.5938, 0.7188, 0.5625, 0.75, 0.5625, 0.75, 0.5938, 0.7813, 0.5625, 0.7813, 0.5938, 0.75, 0.5938, 0.8125, 0.5625, 0.8125, 0.5938, 0.7813, 0.5938, 0.8438, 0.5625, 0.8438, 0.5938, 0.8125, 0.5938, 0.6563, 0.5938, 0.6875, 0.5938, 0.6875, 0.625, 0.6875, 0.5938, 0.7188, 0.5938, 0.7188, 0.625, 0.7188, 0.5938, 0.75, 0.5938, 0.75, 0.625, 0.7813, 0.5938, 0.7813, 0.625, 0.75, 0.625, 0.8125, 0.5938, 0.8125, 0.625, 0.7813, 0.625, 0.8438, 0.5938, 0.8438, 0.625, 0.8125, 0.625, 0.6875, 0.625, 0.6875, 0.6563, 0.6563, 0.6563, 0.7188, 0.625, 0.7188, 0.6563, 0.6875, 0.6563, 0.75, 0.625, 0.75, 0.6563, 0.7188, 0.6563, 0.75, 0.625, 0.7813, 0.625, 0.7813, 0.6563, 0.7813, 0.625, 0.8125, 0.625, 0.8125, 0.6563, 0.8125, 0.625, 0.8438, 0.625, 0.8438, 0.6562, 0.6875, 0.6563, 0.6875, 0.6875, 0.6563, 0.6875, 0.7188, 0.6563, 0.7188, 0.6875, 0.6875, 0.6875, 0.75, 0.6563, 0.75, 0.6875, 0.7188, 0.6875, 0.75, 0.6563, 0.7813, 0.6563, 0.7813, 0.6875, 0.7813, 0.6563, 0.8125, 0.6563, 0.8125, 0.6875, 0.8125, 0.6563, 0.8438, 0.6562, 0.8438, 0.6875, 0.6875, 0.6875, 0.6875, 0.7188, 0.6563, 0.7188, 0.7188, 0.6875, 0.7188, 0.7188, 0.6875, 0.7188, 0.75, 0.6875, 0.75, 0.7188, 0.7188, 0.7188, 0.75, 0.6875, 0.7813, 0.6875, 0.7813, 0.7188, 0.7813, 0.6875, 0.8125, 0.6875, 0.8125, 0.7188, 0.8125, 0.6875, 0.8438, 0.6875, 0.8438, 0.7188, 0.625, 0.5, 0.6563, 0.5, 0.6563, 0.5313, 0.6563, 0.5, 0.6875, 0.5, 0.6875, 0.5313, 0.6875, 0.5, 0.7188, 0.5, 0.7188, 0.5313, 0.7188, 0.5, 0.75, 0.5, 0.75, 0.5313, 0.7813, 0.5, 0.7813, 0.5313, 0.75, 0.5313, 0.8125, 0.5, 0.8125, 0.5313, 0.7813, 0.5313, 0.8438, 0.5, 0.8438, 0.5313, 0.8125, 0.5313, 0.875, 0.5, 0.875, 0.5313, 0.8438, 0.5313, 0.875, 0.5313, 0.875, 0.5625, 0.8438, 0.5625, 0.875, 0.5625, 0.875, 0.5938, 0.8438, 0.5938, 0.875, 0.5938, 0.875, 0.625, 0.8438, 0.625, 0.8438, 0.625, 0.875, 0.625, 0.875, 0.6563, 0.8438, 0.6562, 0.875, 0.6563, 0.875, 0.6875, 0.8438, 0.6875, 0.875, 0.6875, 0.875, 0.7188, 0.8438, 0.7188, 0.875, 0.7188, 0.875, 0.75, 0.8125, 0.7188, 0.8438, 0.7188, 0.8438, 0.75, 0.7813, 0.7188, 0.8125, 0.7188, 0.8125, 0.75, 0.75, 0.7188, 0.7813, 0.7188, 0.7813, 0.75, 0.75, 0.7188, 0.75, 0.75, 0.7188, 0.75, 0.7188, 0.7188, 0.7188, 0.75, 0.6875, 0.75, 0.6875, 0.7188, 0.6875, 0.75, 0.6563, 0.75, 0.6563, 0.7188, 0.6563, 0.75, 0.625, 0.75, 0.6563, 0.6875, 0.6563, 0.7188, 0.625, 0.7188, 0.6563, 0.6563, 0.6563, 0.6875, 0.625, 0.6875, 0.6563, 0.625, 0.6563, 0.6563, 0.625, 0.6563, 0.625, 0.5938, 0.6563, 0.5938, 0.6563, 0.625, 0.625, 0.5625, 0.6563, 0.5625, 0.6563, 0.5938, 0.625, 0.5313, 0.6563, 0.5313, 0.6563, 0.5625, 0.4063, 0.7812, 0.4375, 0.7813, 0.4375, 0.8125, 0.4375, 0.7813, 0.4688, 0.7813, 0.4688, 0.8125, 0.4688, 0.7813, 0.5, 0.7813, 0.5, 0.8125, 0.5313, 0.7813, 0.5313, 0.8125, 0.5, 0.8125, 0.5625, 0.7812, 0.5625, 0.8125, 0.5313, 0.8125, 0.5938, 0.7812, 0.5938, 0.8125, 0.5625, 0.8125, 0.4063, 0.8125, 0.4375, 0.8125, 0.4375, 0.8438, 0.4375, 0.8125, 0.4688, 0.8125, 0.4688, 0.8438, 0.4688, 0.8125, 0.5, 0.8125, 0.5, 0.8438, 0.5313, 0.8125, 0.5313, 0.8438, 0.5, 0.8438, 0.5625, 0.8125, 0.5625, 0.8438, 0.5313, 0.8438, 0.5938, 0.8125, 0.5938, 0.8438, 0.5625, 0.8438, 0.4062, 0.8438, 0.4375, 0.8438, 0.4375, 0.875, 0.4375, 0.8438, 0.4688, 0.8438, 0.4688, 0.875, 0.4688, 0.8438, 0.5, 0.8438, 0.5, 0.875, 0.5313, 0.8438, 0.5313, 0.875, 0.5, 0.875, 0.5625, 0.8438, 0.5625, 0.875, 0.5313, 0.875, 0.5938, 0.8438, 0.5938, 0.875, 0.5625, 0.875, 0.4375, 0.875, 0.4375, 0.9063, 0.4062, 0.9063, 0.4688, 0.875, 0.4688, 0.9063, 0.4375, 0.9063, 0.5, 0.875, 0.5, 0.9063, 0.4688, 0.9063, 0.5, 0.875, 0.5313, 0.875, 0.5313, 0.9063, 0.5313, 0.875, 0.5625, 0.875, 0.5625, 0.9063, 0.5625, 0.875, 0.5938, 0.875, 0.5938, 0.9063, 0.4375, 0.9063, 0.4375, 0.9375, 0.4063, 0.9375, 0.4688, 0.9063, 0.4688, 0.9375, 0.4375, 0.9375, 0.5, 0.9063, 0.5, 0.9375, 0.4688, 0.9375, 0.5, 0.9063, 0.5313, 0.9063, 0.5313, 0.9375, 0.5313, 0.9063, 0.5625, 0.9063, 0.5625, 0.9375, 0.5625, 0.9063, 0.5938, 0.9063, 0.5938, 0.9375, 0.4375, 0.9375, 0.4375, 0.9688, 0.4063, 0.9688, 0.4688, 0.9375, 0.4688, 0.9688, 0.4375, 0.9688, 0.5, 0.9375, 0.5, 0.9688, 0.4688, 0.9688, 0.5, 0.9375, 0.5313, 0.9375, 0.5312, 0.9688, 0.5313, 0.9375, 0.5625, 0.9375, 0.5625, 0.9688, 0.5625, 0.9375, 0.5938, 0.9375, 0.5938, 0.9688, 0.375, 0.75, 0.4063, 0.75, 0.4063, 0.7812, 0.4063, 0.75, 0.4375, 0.75, 0.4375, 0.7813, 0.4375, 0.75, 0.4688, 0.75, 0.4688, 0.7813, 0.4688, 0.75, 0.5, 0.75, 0.5, 0.7813, 0.5313, 0.75, 0.5313, 0.7813, 0.5, 0.7813, 0.5625, 0.75, 0.5625, 0.7812, 0.5313, 0.7813, 0.5938, 0.75, 0.5938, 0.7812, 0.5625, 0.7812, 0.625, 0.75, 0.625, 0.7813, 0.5938, 0.7812, 0.625, 0.7813, 0.625, 0.8125, 0.5938, 0.8125, 0.625, 0.8125, 0.625, 0.8438, 0.5938, 0.8438, 0.625, 0.8438, 0.625, 0.875, 0.5938, 0.875, 0.5938, 0.875, 0.625, 0.875, 0.625, 0.9063, 0.5938, 0.9063, 0.625, 0.9063, 0.625, 0.9375, 0.5938, 0.9375, 0.625, 0.9375, 0.625, 0.9688, 0.5938, 0.9688, 0.625, 0.9688, 0.625, 1.0, 0.5625, 0.9688, 0.5938, 0.9688, 0.5938, 1.0, 0.5312, 0.9688, 0.5625, 0.9688, 0.5625, 1.0, 0.5, 0.9688, 0.5312, 0.9688, 0.5312, 1.0, 0.5, 0.9688, 0.5, 1.0, 0.4688, 1.0, 0.4688, 0.9688, 0.4688, 1.0, 0.4375, 1.0, 0.4375, 0.9688, 0.4375, 1.0, 0.4063, 1.0, 0.4063, 0.9688, 0.4063, 1.0, 0.375, 1.0, 0.4063, 0.9375, 0.4063, 0.9688, 0.375, 0.9688, 0.4062, 0.9063, 0.4063, 0.9375, 0.375, 0.9375, 0.4063, 0.875, 0.4062, 0.9063, 0.375, 0.9063, 0.375, 0.8438, 0.4062, 0.8438, 0.4063, 0.875, 0.375, 0.8125, 0.4063, 0.8125, 0.4062, 0.8438, 0.375, 0.7813, 0.4063, 0.7812, 0.4063, 0.8125, 0.4063, 0.03125, 0.4375, 0.03125, 0.4375, 0.0625, 0.4375, 0.03125, 0.4688, 0.03125, 0.4688, 0.0625, 0.4688, 0.03125, 0.5, 0.03125, 0.5, 0.0625, 0.5312, 0.03125, 0.5313, 0.0625, 0.5, 0.0625, 0.5625, 0.03125, 0.5625, 0.0625, 0.5313, 0.0625, 0.5938, 0.03125, 0.5938, 0.0625, 0.5625, 0.0625, 0.4063, 0.0625, 0.4375, 0.0625, 0.4375, 0.09375, 0.4375, 0.0625, 0.4688, 0.0625, 0.4688, 0.09375, 0.4688, 0.0625, 0.5, 0.0625, 0.5, 0.09375, 0.5313, 0.0625, 0.5313, 0.09375, 0.5, 0.09375, 0.5625, 0.0625, 0.5625, 0.09375, 0.5313, 0.09375, 0.5938, 0.0625, 0.5938, 0.09375, 0.5625, 0.09375, 0.4062, 0.09375, 0.4375, 0.09375, 0.4375, 0.125, 0.4375, 0.09375, 0.4688, 0.09375, 0.4688, 0.125, 0.4688, 0.09375, 0.5, 0.09375, 0.5, 0.125, 0.5313, 0.09375, 0.5313, 0.125, 0.5, 0.125, 0.5625, 0.09375, 0.5625, 0.125, 0.5313, 0.125, 0.5938, 0.09375, 0.5938, 0.125, 0.5625, 0.125, 0.4375, 0.125, 0.4375, 0.1562, 0.4062, 0.1563, 0.4688, 0.125, 0.4688, 0.1563, 0.4375, 0.1562, 0.5, 0.125, 0.5, 0.1562, 0.4688, 0.1563, 0.5, 0.125, 0.5313, 0.125, 0.5313, 0.1563, 0.5313, 0.125, 0.5625, 0.125, 0.5625, 0.1562, 0.5625, 0.125, 0.5938, 0.125, 0.5938, 0.1562, 0.4375, 0.1562, 0.4375, 0.1875, 0.4063, 0.1875, 0.4688, 0.1563, 0.4688, 0.1875, 0.4375, 0.1875, 0.5, 0.1562, 0.5, 0.1875, 0.4688, 0.1875, 0.5, 0.1562, 0.5313, 0.1563, 0.5313, 0.1875, 0.5313, 0.1563, 0.5625, 0.1562, 0.5625, 0.1875, 0.5625, 0.1562, 0.5938, 0.1562, 0.5938, 0.1875, 0.4375, 0.1875, 0.4375, 0.2188, 0.4063, 0.2188, 0.4688, 0.1875, 0.4688, 0.2188, 0.4375, 0.2188, 0.5, 0.1875, 0.5, 0.2188, 0.4688, 0.2188, 0.5, 0.1875, 0.5313, 0.1875, 0.5313, 0.2188, 0.5313, 0.1875, 0.5625, 0.1875, 0.5625, 0.2188, 0.5625, 0.1875, 0.5938, 0.1875, 0.5938, 0.2188, 0.375, 0.0, 0.4063, 0.0, 0.4063, 0.03125, 0.4063, 0.0, 0.4375, 0.0, 0.4375, 0.03125, 0.4375, 0.0, 0.4688, 0.0, 0.4688, 0.03125, 0.4688, 0.0, 0.5, 0.0, 0.5, 0.03125, 0.5312, 0.0, 0.5312, 0.03125, 0.5, 0.03125, 0.5625, 0.0, 0.5625, 0.03125, 0.5312, 0.03125, 0.5938, 0.0, 0.5938, 0.03125, 0.5625, 0.03125, 0.625, 0.0, 0.625, 0.03125, 0.5938, 0.03125, 0.625, 0.03125, 0.625, 0.0625, 0.5938, 0.0625, 0.625, 0.0625, 0.625, 0.09375, 0.5938, 0.09375, 0.625, 0.09375, 0.625, 0.125, 0.5938, 0.125, 0.5938, 0.125, 0.625, 0.125, 0.625, 0.1563, 0.5938, 0.1562, 0.625, 0.1563, 0.625, 0.1875, 0.5938, 0.1875, 0.625, 0.1875, 0.625, 0.2188, 0.5938, 0.2188, 0.625, 0.2188, 0.625, 0.25, 0.5625, 0.2188, 0.5938, 0.2188, 0.5938, 0.25, 0.5313, 0.2188, 0.5625, 0.2188, 0.5625, 0.25, 0.5, 0.2188, 0.5313, 0.2188, 0.5313, 0.25, 0.5, 0.2188, 0.5, 0.25, 0.4688, 0.25, 0.4688, 0.2188, 0.4688, 0.25, 0.4375, 0.25, 0.4375, 0.2188, 0.4375, 0.25, 0.4063, 0.25, 0.4063, 0.2188, 0.4063, 0.25, 0.375, 0.25, 0.4063, 0.1875, 0.4063, 0.2188, 0.375, 0.2188, 0.4062, 0.1563, 0.4063, 0.1875, 0.375, 0.1875, 0.4063, 0.125, 0.4062, 0.1563, 0.375, 0.1563, 0.375, 0.09375, 0.4062, 0.09375, 0.4063, 0.125, 0.375, 0.0625, 0.4063, 0.0625, 0.4062, 0.09375, 0.375, 0.03125, 0.4063, 0.03125, 0.4063, 0.0625, 0.1563, 0.5313, 0.1875, 0.5313, 0.1875, 0.5625, 0.1875, 0.5313, 0.2188, 0.5313, 0.2188, 0.5625, 0.2188, 0.5313, 0.25, 0.5313, 0.25, 0.5625, 0.2812, 0.5313, 0.2813, 0.5625, 0.25, 0.5625, 0.3125, 0.5313, 0.3125, 0.5625, 0.2813, 0.5625, 0.3438, 0.5313, 0.3438, 0.5625, 0.3125, 0.5625, 0.1563, 0.5625, 0.1875, 0.5625, 0.1875, 0.5938, 0.1875, 0.5625, 0.2188, 0.5625, 0.2188, 0.5938, 0.2188, 0.5625, 0.25, 0.5625, 0.25, 0.5938, 0.2813, 0.5625, 0.2813, 0.5938, 0.25, 0.5938, 0.3125, 0.5625, 0.3125, 0.5938, 0.2813, 0.5938, 0.3438, 0.5625, 0.3438, 0.5938, 0.3125, 0.5938, 0.1563, 0.5938, 0.1875, 0.5938, 0.1875, 0.625, 0.1875, 0.5938, 0.2188, 0.5938, 0.2188, 0.625, 0.2188, 0.5938, 0.25, 0.5938, 0.25, 0.625, 0.2813, 0.5938, 0.2813, 0.625, 0.25, 0.625, 0.3125, 0.5938, 0.3125, 0.625, 0.2813, 0.625, 0.3438, 0.5938, 0.3438, 0.625, 0.3125, 0.625, 0.1875, 0.625, 0.1875, 0.6563, 0.1563, 0.6562, 0.2188, 0.625, 0.2188, 0.6563, 0.1875, 0.6563, 0.25, 0.625, 0.25, 0.6563, 0.2188, 0.6563, 0.25, 0.625, 0.2813, 0.625, 0.2813, 0.6563, 0.2813, 0.625, 0.3125, 0.625, 0.3125, 0.6563, 0.3125, 0.625, 0.3438, 0.625, 0.3438, 0.6563, 0.1875, 0.6563, 0.1875, 0.6875, 0.1563, 0.6875, 0.2188, 0.6563, 0.2188, 0.6875, 0.1875, 0.6875, 0.25, 0.6563, 0.25, 0.6875, 0.2188, 0.6875, 0.25, 0.6563, 0.2813, 0.6563, 0.2813, 0.6875, 0.2813, 0.6563, 0.3125, 0.6563, 0.3125, 0.6875, 0.3125, 0.6563, 0.3438, 0.6563, 0.3438, 0.6875, 0.1875, 0.6875, 0.1875, 0.7188, 0.1563, 0.7188, 0.2188, 0.6875, 0.2188, 0.7188, 0.1875, 0.7188, 0.25, 0.6875, 0.25, 0.7188, 0.2188, 0.7188, 0.25, 0.6875, 0.2813, 0.6875, 0.2812, 0.7188, 0.2813, 0.6875, 0.3125, 0.6875, 0.3125, 0.7188, 0.3125, 0.6875, 0.3438, 0.6875, 0.3438, 0.7188, 0.125, 0.5, 0.1563, 0.5, 0.1563, 0.5313, 0.1563, 0.5, 0.1875, 0.5, 0.1875, 0.5313, 0.1875, 0.5, 0.2188, 0.5, 0.2188, 0.5313, 0.2188, 0.5, 0.25, 0.5, 0.25, 0.5313, 0.2813, 0.5, 0.2812, 0.5313, 0.25, 0.5313, 0.3125, 0.5, 0.3125, 0.5313, 0.2812, 0.5313, 0.3438, 0.5, 0.3438, 0.5313, 0.3125, 0.5313, 0.375, 0.5, 0.375, 0.5313, 0.3438, 0.5313, 0.375, 0.5313, 0.375, 0.5625, 0.3438, 0.5625, 0.375, 0.5625, 0.375, 0.5938, 0.3438, 0.5938, 0.375, 0.5938, 0.375, 0.625, 0.3438, 0.625, 0.3438, 0.625, 0.375, 0.625, 0.375, 0.6563, 0.3438, 0.6563, 0.375, 0.6563, 0.375, 0.6875, 0.3438, 0.6875, 0.375, 0.6875, 0.375, 0.7188, 0.3438, 0.7188, 0.375, 0.7188, 0.375, 0.75, 0.3125, 0.7188, 0.3438, 0.7188, 0.3438, 0.75, 0.2812, 0.7188, 0.3125, 0.7188, 0.3125, 0.75, 0.25, 0.7188, 0.2812, 0.7188, 0.2813, 0.75, 0.25, 0.7188, 0.25, 0.75, 0.2188, 0.75, 0.2188, 0.7188, 0.2188, 0.75, 0.1875, 0.75, 0.1875, 0.7188, 0.1875, 0.75, 0.1563, 0.75, 0.1563, 0.7188, 0.1563, 0.75, 0.125, 0.75, 0.1563, 0.6875, 0.1563, 0.7188, 0.125, 0.7188, 0.1563, 0.6562, 0.1563, 0.6875, 0.125, 0.6875, 0.1563, 0.625, 0.1563, 0.6562, 0.125, 0.6563, 0.125, 0.5938, 0.1563, 0.5938, 0.1563, 0.625, 0.125, 0.5625, 0.1563, 0.5625, 0.1563, 0.5938, 0.125, 0.5313, 0.1563, 0.5313, 0.1563, 0.5625, 0.4063, 0.5313, 0.4375, 0.5313, 0.4375, 0.5625, 0.4375, 0.5313, 0.4688, 0.5313, 0.4688, 0.5625, 0.4688, 0.5313, 0.5, 0.5313, 0.5, 0.5625, 0.5313, 0.5313, 0.5313, 0.5625, 0.5, 0.5625, 0.5625, 0.5313, 0.5625, 0.5625, 0.5313, 0.5625, 0.5938, 0.5313, 0.5938, 0.5625, 0.5625, 0.5625, 0.4062, 0.5625, 0.4375, 0.5625, 0.4375, 0.5938, 0.4375, 0.5625, 0.4688, 0.5625, 0.4688, 0.5938, 0.4688, 0.5625, 0.5, 0.5625, 0.5, 0.5938, 0.5313, 0.5625, 0.5313, 0.5938, 0.5, 0.5938, 0.5625, 0.5625, 0.5625, 0.5938, 0.5313, 0.5938, 0.5938, 0.5625, 0.5938, 0.5938, 0.5625, 0.5938, 0.4063, 0.5938, 0.4375, 0.5938, 0.4375, 0.625, 0.4375, 0.5938, 0.4688, 0.5938, 0.4688, 0.625, 0.4688, 0.5938, 0.5, 0.5938, 0.5, 0.625, 0.5313, 0.5938, 0.5313, 0.625, 0.5, 0.625, 0.5625, 0.5938, 0.5625, 0.625, 0.5313, 0.625, 0.5938, 0.5938, 0.5938, 0.625, 0.5625, 0.625, 0.4375, 0.625, 0.4375, 0.6563, 0.4063, 0.6563, 0.4688, 0.625, 0.4688, 0.6563, 0.4375, 0.6563, 0.5, 0.625, 0.5, 0.6563, 0.4688, 0.6563, 0.5, 0.625, 0.5313, 0.625, 0.5313, 0.6563, 0.5313, 0.625, 0.5625, 0.625, 0.5625, 0.6563, 0.5625, 0.625, 0.5938, 0.625, 0.5938, 0.6563, 0.4375, 0.6563, 0.4375, 0.6875, 0.4063, 0.6875, 0.4688, 0.6563, 0.4688, 0.6875, 0.4375, 0.6875, 0.5, 0.6563, 0.5, 0.6875, 0.4688, 0.6875, 0.5, 0.6563, 0.5313, 0.6563, 0.5313, 0.6875, 0.5313, 0.6563, 0.5625, 0.6563, 0.5625, 0.6875, 0.5625, 0.6563, 0.5938, 0.6563, 0.5938, 0.6875, 0.4375, 0.6875, 0.4375, 0.7188, 0.4063, 0.7188, 0.4688, 0.6875, 0.4688, 0.7188, 0.4375, 0.7188, 0.5, 0.6875, 0.5, 0.7188, 0.4688, 0.7188, 0.5, 0.6875, 0.5313, 0.6875, 0.5313, 0.7188, 0.5313, 0.6875, 0.5625, 0.6875, 0.5625, 0.7188, 0.5625, 0.6875, 0.5938, 0.6875, 0.5938, 0.7188, 0.375, 0.5, 0.4063, 0.5, 0.4063, 0.5313, 0.4063, 0.5, 0.4375, 0.5, 0.4375, 0.5313, 0.4375, 0.5, 0.4688, 0.5, 0.4688, 0.5313, 0.4688, 0.5, 0.5, 0.5, 0.5, 0.5313, 0.5313, 0.5, 0.5313, 0.5313, 0.5, 0.5313, 0.5625, 0.5, 0.5625, 0.5313, 0.5313, 0.5313, 0.5938, 0.5, 0.5938, 0.5313, 0.5625, 0.5313, 0.625, 0.5, 0.625, 0.5313, 0.5938, 0.5313, 0.625, 0.5313, 0.625, 0.5625, 0.5938, 0.5625, 0.625, 0.5625, 0.625, 0.5938, 0.5938, 0.5938, 0.625, 0.5938, 0.625, 0.625, 0.5938, 0.625, 0.5938, 0.625, 0.625, 0.625, 0.625, 0.6563, 0.5938, 0.6563, 0.625, 0.6563, 0.625, 0.6875, 0.5938, 0.6875, 0.625, 0.6875, 0.625, 0.7188, 0.5938, 0.7188, 0.625, 0.7188, 0.625, 0.75, 0.5625, 0.7188, 0.5938, 0.7188, 0.5938, 0.75, 0.5313, 0.7188, 0.5625, 0.7188, 0.5625, 0.75, 0.5, 0.7188, 0.5313, 0.7188, 0.5313, 0.75, 0.5, 0.7188, 0.5, 0.75, 0.4688, 0.75, 0.4688, 0.7188, 0.4688, 0.75, 0.4375, 0.75, 0.4375, 0.7188, 0.4375, 0.75, 0.4063, 0.75, 0.4063, 0.7188, 0.4063, 0.75, 0.375, 0.75, 0.4063, 0.6875, 0.4063, 0.7188, 0.375, 0.7188, 0.4063, 0.6563, 0.4063, 0.6875, 0.375, 0.6875, 0.4062, 0.625, 0.4063, 0.6563, 0.375, 0.6563, 0.375, 0.5938, 0.4063, 0.5938, 0.4062, 0.625, 0.375, 0.5625, 0.4062, 0.5625, 0.4063, 0.5938, 0.375, 0.5313, 0.4063, 0.5313, 0.4062, 0.5625, 0.4063, 0.2813, 0.4375, 0.2813, 0.4375, 0.3125, 0.4375, 0.2813, 0.4688, 0.2813, 0.4688, 0.3125, 0.4688, 0.2813, 0.5, 0.2813, 0.5, 0.3125, 0.5313, 0.2813, 0.5313, 0.3125, 0.5, 0.3125, 0.5625, 0.2813, 0.5625, 0.3125, 0.5313, 0.3125, 0.5938, 0.2813, 0.5938, 0.3125, 0.5625, 0.3125, 0.4063, 0.3125, 0.4375, 0.3125, 0.4375, 0.3438, 0.4375, 0.3125, 0.4688, 0.3125, 0.4688, 0.3438, 0.4688, 0.3125, 0.5, 0.3125, 0.5, 0.3438, 0.5313, 0.3125, 0.5313, 0.3438, 0.5, 0.3438, 0.5625, 0.3125, 0.5625, 0.3438, 0.5313, 0.3438, 0.5938, 0.3125, 0.5938, 0.3438, 0.5625, 0.3438, 0.4062, 0.3438, 0.4375, 0.3438, 0.4375, 0.375, 0.4375, 0.3438, 0.4688, 0.3438, 0.4688, 0.375, 0.4688, 0.3438, 0.5, 0.3438, 0.5, 0.375, 0.5313, 0.3438, 0.5313, 0.375, 0.5, 0.375, 0.5625, 0.3438, 0.5625, 0.375, 0.5313, 0.375, 0.5938, 0.3438, 0.5938, 0.375, 0.5625, 0.375, 0.4375, 0.375, 0.4375, 0.4063, 0.4062, 0.4062, 0.4688, 0.375, 0.4688, 0.4063, 0.4375, 0.4063, 0.5, 0.375, 0.5, 0.4063, 0.4688, 0.4063, 0.5, 0.375, 0.5313, 0.375, 0.5313, 0.4063, 0.5313, 0.375, 0.5625, 0.375, 0.5625, 0.4063, 0.5625, 0.375, 0.5938, 0.375, 0.5938, 0.4063, 0.4375, 0.4063, 0.4375, 0.4375, 0.4063, 0.4375, 0.4688, 0.4063, 0.4688, 0.4375, 0.4375, 0.4375, 0.5, 0.4063, 0.5, 0.4375, 0.4688, 0.4375, 0.5, 0.4063, 0.5313, 0.4063, 0.5313, 0.4375, 0.5313, 0.4063, 0.5625, 0.4063, 0.5625, 0.4375, 0.5625, 0.4063, 0.5938, 0.4063, 0.5938, 0.4375, 0.4375, 0.4375, 0.4375, 0.4688, 0.4063, 0.4688, 0.4688, 0.4375, 0.4688, 0.4688, 0.4375, 0.4688, 0.5, 0.4375, 0.5, 0.4688, 0.4688, 0.4688, 0.5, 0.4375, 0.5313, 0.4375, 0.5313, 0.4688, 0.5313, 0.4375, 0.5625, 0.4375, 0.5625, 0.4688, 0.5625, 0.4375, 0.5938, 0.4375, 0.5938, 0.4687, 0.375, 0.25, 0.4063, 0.25, 0.4063, 0.2813, 0.4063, 0.25, 0.4375, 0.25, 0.4375, 0.2813, 0.4375, 0.25, 0.4688, 0.25, 0.4688, 0.2813, 0.4688, 0.25, 0.5, 0.25, 0.5, 0.2813, 0.5313, 0.25, 0.5313, 0.2813, 0.5, 0.2813, 0.5625, 0.25, 0.5625, 0.2813, 0.5313, 0.2813, 0.5938, 0.25, 0.5938, 0.2813, 0.5625, 0.2813, 0.625, 0.25, 0.625, 0.2813, 0.5938, 0.2813, 0.625, 0.2813, 0.625, 0.3125, 0.5938, 0.3125, 0.625, 0.3125, 0.625, 0.3438, 0.5938, 0.3438, 0.625, 0.3438, 0.625, 0.375, 0.5938, 0.375, 0.5938, 0.375, 0.625, 0.375, 0.625, 0.4063, 0.5938, 0.4063, 0.625, 0.4063, 0.625, 0.4375, 0.5938, 0.4375, 0.625, 0.4375, 0.625, 0.4688, 0.5938, 0.4687, 0.625, 0.4688, 0.625, 0.5, 0.5625, 0.4688, 0.5938, 0.4687, 0.5938, 0.5, 0.5313, 0.4688, 0.5625, 0.4688, 0.5625, 0.5, 0.5, 0.4688, 0.5313, 0.4688, 0.5313, 0.5, 0.5, 0.4688, 0.5, 0.5, 0.4688, 0.5, 0.4688, 0.4688, 0.4688, 0.5, 0.4375, 0.5, 0.4375, 0.4688, 0.4375, 0.5, 0.4063, 0.5, 0.4063, 0.4688, 0.4063, 0.5, 0.375, 0.5, 0.4063, 0.4375, 0.4063, 0.4688, 0.375, 0.4688, 0.4062, 0.4062, 0.4063, 0.4375, 0.375, 0.4375, 0.4063, 0.375, 0.4062, 0.4062, 0.375, 0.4063, 0.375, 0.3438, 0.4062, 0.3438, 0.4063, 0.375, 0.375, 0.3125, 0.4063, 0.3125, 0.4062, 0.3438, 0.375, 0.2813, 0.4063, 0.2813, 0.4063, 0.3125])
me_cube.materials.append(mat_material)
me_cube.use_mirror_vertex_groups = False
me_cube.update()

# ---- objects
ob_cube = bpy.data.objects.new('Cube', me_cube)
ob_light = bpy.data.objects.new('Light', light_light)
ob_camera = bpy.data.objects.new('Camera', cam_camera)

# ---- transforms, parenting, visibility, modifiers, constraints
ob_cube.location = (0.0, 0.0, 0.0)
ob_cube.scale = (2.782, 2.782, 2.782)
ob_cube.lock_rotations_4d = False
ob_cube.empty_display_type = 'ARROWS'
ob_cube.lineart.crease_threshold = 0.0
ob_light.location = (4.076, 1.005, 5.904)
ob_light.rotation_euler = (0.6503, 0.05522, 1.866)
ob_light.lock_rotations_4d = False
ob_light.empty_display_type = 'ARROWS'
ob_light.color = (0.0, 0.0, 0.0, 0.0)
ob_light.lineart.crease_threshold = 0.0
ob_camera.location = (7.359, -6.926, 4.958)
ob_camera.rotation_euler = (1.109, 0.0, 0.8149)
ob_camera.lock_rotations_4d = False
ob_camera.empty_display_type = 'ARROWS'
ob_camera.color = (0.0, 0.0, 0.0, 0.0)
ob_camera.display_type = 'WIRE'
ob_camera.lineart.crease_threshold = 0.0

# ---- collection membership
col_collection.objects.link(ob_cube)
col_collection.objects.link(ob_light)
col_collection.objects.link(ob_camera)

# ---- scene / render settings (as saved in the file)
scene.camera = ob_camera
scene.frame_start = 1; scene.frame_end = 250; scene.frame_set(1)
scene.render.engine = 'BLENDER_EEVEE_NEXT'
bpy.context.view_layer.update()
